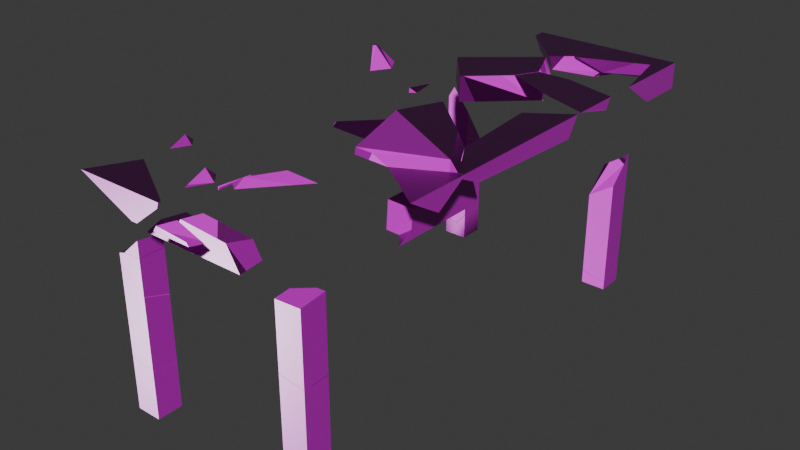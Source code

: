 # Source: coffee_table_kaputt.blend  (saved by Blender 4.3.34; exported with 4.5.12 LTS)
import bpy
from mathutils import Matrix  # noqa: F401  (used for matrix-valued properties, if any)

bpy.ops.wm.read_factory_settings(use_empty=True)
scene = bpy.context.scene
scene.name = 'Scene'

# ---- collections
col_collection = bpy.data.collections.new('Collection'); scene.collection.children.link(col_collection)

# ---- images (referenced by path relative to the original .blend; pixels are not part of the script)
import os
ASSET_DIR = os.environ.get("B2B_ASSET_DIR", "")  # directory of the original .blend (textures are referenced by path, not embedded)
HERE = os.path.dirname(os.path.abspath(__file__))  # packed textures are extracted next to this script under _unpacked/

def load_image(name, relpath, width, height, colorspace="sRGB"):
    """Load a texture the original file referenced (path relative to the .blend, or extracted next to this script)."""
    p = next((c for c in (os.path.join(HERE, relpath), os.path.join(ASSET_DIR, relpath)) if relpath and os.path.exists(c)), "")
    if p:
        img = bpy.data.images.load(p, check_existing=True)
        img.name = name
    else:  # same state as the original file: an image datablock whose file is absent (Cycles renders it pink)
        img = bpy.data.images.new(name, width, height)
        img.source = "FILE"
        img.filepath = "//" + (relpath or name)
    img.colorspace_settings.name = colorspace
    return img
img_dark_wood_disp_1k_png = load_image('dark_wood_disp_1k.png', 'dark_wood_disp_1k.png', 1024, 1024, 'Non-Color')
img_dark_wood_diff_1k_jpg = load_image('dark_wood_diff_1k.jpg', 'dark_wood_diff_1k.jpg', 1024, 1024, 'sRGB')
img_dark_wood_rough_1k_exr = load_image('dark_wood_rough_1k.exr', 'dark_wood_rough_1k.exr', 1024, 1024, 'Non-Color')
img_dark_wood_nor_gl_1k_exr = load_image('dark_wood_nor_gl_1k.exr', 'dark_wood_nor_gl_1k.exr', 1024, 1024, 'Non-Color')

# ---- materials (node trees are filled in below, after node groups)
mat_coffeewood = bpy.data.materials.new('coffeeWood')
mat_coffeewood.diffuse_color = (0.8003, 0.1613, 0.0743, 1.0)

# ---- material node trees
mat_coffeewood.use_nodes = True; mat_coffeewood.node_tree.nodes.clear()
_N = mat_coffeewood.node_tree.nodes; _L = mat_coffeewood.node_tree.links
n0 = _N.new('ShaderNodeBsdfPrincipled'); n0.name = 'Principled BSDF'; n0.location = (10, 300)
n1 = _N.new('ShaderNodeOutputMaterial'); n1.name = 'Material Output'; n1.location = (300, 300)
n2 = _N.new('ShaderNodeTexImage'); n2.name = 'Image Texture'; n2.location = (88, -600)
n2.label = 'Displacement'
n2.image = img_dark_wood_disp_1k_png
n3 = _N.new('ShaderNodeDisplacement'); n3.name = 'Displacement'; n3.location = (110, -400)
n3.inputs[2].default_value = 1.0
n4 = _N.new('ShaderNodeTexImage'); n4.name = 'Image Texture.001'; n4.location = (88, -40)
n4.label = 'Base Color'
n4.image = img_dark_wood_diff_1k_jpg
n5 = _N.new('ShaderNodeTexImage'); n5.name = 'Image Texture.002'; n5.location = (88, -320)
n5.label = 'Roughness'
n5.image = img_dark_wood_rough_1k_exr
n6 = _N.new('ShaderNodeTexImage'); n6.name = 'Image Texture.003'; n6.location = (88, -880)
n6.label = 'Normal'
n6.image = img_dark_wood_nor_gl_1k_exr
n7 = _N.new('ShaderNodeNormalMap'); n7.name = 'Normal Map'; n7.location = (-240, -340)
n8 = _N.new('ShaderNodeMapping'); n8.name = 'Mapping'; n8.location = (230, -40)
n8.inputs[3].default_value = (10.0, 10.0, 1.0)
n9 = _N.new('NodeReroute'); n9.name = 'Reroute'; n9.location = (38, -596)
n9.width = 16
n9.socket_idname = 'NodeSocketVector'
n10 = _N.new('ShaderNodeTexCoord'); n10.name = 'Texture Coordinate'; n10.location = (30, -40)
n11 = _N.new('NodeFrame'); n11.name = 'Frame'; n11.location = (-1270, 340)
n11.label = 'Mapping'
n11.width = 400
n12 = _N.new('NodeFrame'); n12.name = 'Frame.001'; n12.location = (-628, 540)
n12.label = 'Textures'
n12.width = 358
n2.parent = n12
n4.parent = n12
n5.parent = n12
n6.parent = n12
n8.parent = n11
n9.parent = n12
n10.parent = n11
_L.new(n0.outputs[0], n1.inputs[0])
_L.new(n2.outputs[0], n3.inputs[0])
_L.new(n3.outputs[0], n1.inputs[2])
_L.new(n4.outputs[0], n0.inputs[0])
_L.new(n5.outputs[0], n0.inputs[2])
_L.new(n6.outputs[0], n7.inputs[1])
_L.new(n7.outputs[0], n0.inputs[5])
_L.new(n9.outputs[0], n4.inputs[0])
_L.new(n9.outputs[0], n5.inputs[0])
_L.new(n9.outputs[0], n2.inputs[0])
_L.new(n9.outputs[0], n6.inputs[0])
_L.new(n8.outputs[0], n9.inputs[0])
_L.new(n10.outputs[2], n8.inputs[0])
n1.is_active_output = True

# ---- world
world_world = bpy.data.worlds.new('World'); scene.world = world_world
world_world.use_nodes = True; world_world.node_tree.nodes.clear()
_N = world_world.node_tree.nodes; _L = world_world.node_tree.links
n0 = _N.new('ShaderNodeOutputWorld'); n0.name = 'World Output'; n0.location = (300, 300)
n1 = _N.new('ShaderNodeBackground'); n1.name = 'Background'; n1.location = (10, 300)
n1.inputs[0].default_value = (0.05088, 0.05088, 0.05088, 1.0)
_L.new(n1.outputs[0], n0.inputs[0])
n0.is_active_output = True
world_world.color = (0.05088, 0.05088, 0.05088)
world_world.sun_shadow_jitter_overblur = 0.0

# ---- meshes
me_coffee_table_rigid_cell_091 = bpy.data.meshes.new('coffee_table-rigid_cell.091')
me_coffee_table_rigid_cell_091.from_pydata([(0.008113, -0.1026, 0.1804), (0.1114, -0.1026, 0.09864), (0.1114, 0.05888, 0.2032), (-0.08863, -0.01605, -0.4871), (0.01809, -0.1026, -0.4988), (-0.08863, 0.06722, -0.3603), (0.1114, -0.1026, -0.3938), (0.1114, -0.02852, -0.281), (-0.08863, 0.09735, -0.3142), (0.1114, 0.09735, -0.08816), (0.002238, -0.1026, 0.1846), (0.1114, 0.07626, 0.2135), (-0.05376, -0.1026, 0.1928), (0.01246, 0.09735, 0.2333), (0.1114, 0.09735, 0.2188), (-0.08863, -0.09672, 0.1992), (-0.08863, -0.1026, 0.1977), (0.00331, 0.09735, 0.2346), (-0.08863, -0.1026, -0.4675), (-0.08863, 0.07864, 0.2429), (-0.06102, 0.09735, 0.2437), (-0.08863, 0.09735, 0.2475), (0.1114, -0.1026, 0.09864), (0.1114, 0.05888, 0.2032), (0.008113, -0.1026, 0.1804), (-0.08863, -0.01605, -0.4871), (-0.08863, 0.06722, -0.3603), (0.1114, -0.1026, -0.3938), (0.1114, -0.02852, -0.281), (0.01809, -0.1026, -0.4988), (0.1114, 0.09735, -0.08816), (-0.08863, 0.09735, -0.3142), (0.002238, -0.1026, 0.1846), (0.1114, 0.07626, 0.2135), (-0.05376, -0.1026, 0.1928), (0.1114, 0.09735, 0.2188), (0.01246, 0.09735, 0.2333), (-0.08863, -0.09672, 0.1992), (-0.08863, -0.1026, 0.1977), (0.00331, 0.09735, 0.2346), (-0.08863, -0.1026, -0.4675), (-0.06102, 0.09735, 0.2437), (-0.08863, 0.09735, 0.2475), (-0.08863, 0.07864, 0.2429)], [], [(22, 23, 24), (25, 26, 28, 27, 29), (30, 28, 26, 31), (32, 24, 23, 33), (34, 32, 33, 35, 36), (37, 38, 34, 36, 39), (40, 25, 29), (42, 43, 41), (41, 43, 37, 39), (16, 18, 4, 6, 1, 0, 10, 12), (16, 15, 19, 21, 8, 5, 3, 18), (11, 2, 1, 6, 7, 9, 14), (20, 17, 13, 14, 9, 8, 21)])
_k = set([(0, 1), (0, 10), (1, 2), (2, 11), (3, 5), (3, 18), (4, 6), (4, 18), (5, 8), (6, 7), (7, 9), (8, 9), (10, 12), (11, 14), (12, 16), (13, 14), (13, 17), (15, 16), (15, 19), (17, 20), (19, 21), (20, 21), (22, 23), (22, 24), (23, 33), (24, 32), (25, 26), (25, 40), (26, 31), (27, 28), (27, 29), (28, 30), (29, 40), (30, 31), (32, 34), (33, 35), (34, 38), (35, 36), (36, 39), (37, 38), (37, 43), (39, 41), (41, 42), (42, 43)])
me_coffee_table_rigid_cell_091.attributes.new('sharp_edge', 'BOOLEAN', 'EDGE').data.foreach_set('value', [ (min(e.vertices), max(e.vertices)) in _k for e in me_coffee_table_rigid_cell_091.edges])
_uv = me_coffee_table_rigid_cell_091.uv_layers.new(name='UVMap')
_uv.uv.foreach_set('vector', [0.6196, 0.2409, 0.1771, 0.0, 0.5439, 0.0, 0.546, 0.0, 1.0, 0.3402, 1.0, 0.612, 0.5959, 0.3092, 0.3524, 0.0, 0.7544, 0.2447, 0.612, 0.612, 0.3402, 0.3402, 0.3742, 0.2522, 0.5068, 0.0, 1.0, 0.4561, 1.0, 0.8229, 0.06742, 0.0, 1.0, 0.5681, 0.5068, 0.5068, 0.06742, 0.06742, 0.1289, 0.02972, 1.0, 0.138, 0.5274, 0.0, 0.5416, 0.04233, 0.5681, 0.5681, 0.138, 0.138, 0.1311, 0.0, 0.8576, 0.454, 1.0, 0.454, 1.0, 0.6476, 0.8887, 0.6367, 1.0, 0.6716, 1.0, 0.7457, 0.7457, 0.7457, 0.6716, 0.6716, 1.0, 0.4726, 1.0, 0.8689, 0.4944, 1.0, 0.3966, 1.0, 0.392, 0.8666, 0.4074, 0.75, 0.4798, 0.75, 0.4919, 0.8791, 0.4925, 0.8864, 0.4937, 0.9564, 0.4944, 0.0, 0.4946, 0.007406, 0.5011, 0.2266, 0.5017, 0.25, 0.4191, 0.25, 0.4124, 0.2123, 0.3937, 0.1082, 0.3966, 0.0, 0.4967, 0.5264, 0.4952, 0.5481, 0.4798, 0.75, 0.4074, 0.75, 0.424, 0.6573, 0.4524, 0.5, 0.4975, 0.5, 0.5012, 0.2845, 0.4998, 0.3649, 0.4996, 0.3764, 0.4975, 0.5, 0.4524, 0.5, 0.4191, 0.25, 0.5017, 0.25])
me_coffee_table_rigid_cell_091.materials.append(mat_coffeewood)
me_coffee_table_rigid_cell_091.update()
me_coffee_table_rigid_cell_092 = bpy.data.meshes.new('coffee_table-rigid_cell.092')
me_coffee_table_rigid_cell_092.from_pydata([(-0.008857, -0.1329, 0.03347), (-0.008857, 0.1105, -0.002905), (-0.005275, 0.1244, -0.007641), (0.0407, -0.1034, -0.007641), (-0.008857, 0.1421, -0.007641), (-0.008857, -0.1408, -0.007641), (-0.005275, 0.1244, -0.007641), (0.0407, -0.1034, -0.007641), (-0.008857, -0.1329, 0.03347), (-0.008857, 0.1105, -0.002905), (-0.008857, 0.1421, -0.007641), (-0.008857, -0.1408, -0.007641)], [], [(6, 9, 8, 7), (6, 10, 9), (7, 8, 11), (1, 4, 5, 0), (4, 2, 3, 5)])
_k = set([(0, 1), (0, 5), (1, 4), (2, 3), (2, 4), (3, 5), (6, 7), (6, 10), (7, 11), (8, 9), (8, 11), (9, 10)])
me_coffee_table_rigid_cell_092.attributes.new('sharp_edge', 'BOOLEAN', 'EDGE').data.foreach_set('value', [ (min(e.vertices), max(e.vertices)) in _k for e in me_coffee_table_rigid_cell_092.edges])
_uv = me_coffee_table_rigid_cell_092.uv_layers.new(name='UVMap')
_uv.uv.foreach_set('vector', [1.0, 0.144, 1.0, 0.1836, 0.6166, 0.6166, 0.3592, 0.3592, 0.144, 0.144, 0.1115, 0.07451, 0.1836, 0.1836, 1.0, 0.3592, 1.0, 0.6166, 0.9111, 0.5702, 0.3809, 0.2282, 0.375, 0.2307, 0.375, 0.2086, 0.4264, 0.2092, 0.125, 0.5193, 0.1295, 0.5207, 0.1869, 0.5385, 0.125, 0.5414])
me_coffee_table_rigid_cell_092.materials.append(mat_coffeewood)
me_coffee_table_rigid_cell_092.update()
me_coffee_table_rigid_cell_001 = bpy.data.meshes.new('coffee_table-rigid_cell.001')
me_coffee_table_rigid_cell_001.from_pydata([(-0.01792, -0.1109, -0.0179), (-0.01792, -0.003118, 0.0288), (0.02184, -0.03251, -0.0179), (-0.01792, 0.0293, 0.0428), (0.04984, 0.02293, -0.0179), (-0.01792, 0.09433, -0.0179), (-0.01792, -0.1109, -0.0179), (-0.01792, -0.003118, 0.0288), (0.02184, -0.03251, -0.0179), (-0.01792, 0.0293, 0.0428), (0.04984, 0.02293, -0.0179), (-0.01792, 0.09433, -0.0179)], [], [(7, 6, 8, 10, 9), (10, 11, 9), (3, 5, 0, 1), (5, 4, 2, 0)])
_k = set([(0, 1), (0, 2), (1, 3), (2, 4), (3, 5), (4, 5), (6, 7), (6, 8), (7, 9), (8, 10), (9, 11), (10, 11)])
me_coffee_table_rigid_cell_001.attributes.new('sharp_edge', 'BOOLEAN', 'EDGE').data.foreach_set('value', [ (min(e.vertices), max(e.vertices)) in _k for e in me_coffee_table_rigid_cell_001.edges])
_uv = me_coffee_table_rigid_cell_001.uv_layers.new(name='UVMap')
_uv.uv.foreach_set('vector', [1.0, 0.887, 0.8471, 0.7198, 0.7976, 0.7976, 1.0, 0.6684, 1.0, 0.8588, 0.6684, 0.6684, 0.9182, 0.7221, 0.8588, 0.8588, 0.4509, 0.06028, 0.375, 0.06434, 0.375, 0.05151, 0.4334, 0.05825, 0.125, 0.6857, 0.1335, 0.6901, 0.13, 0.6936, 0.125, 0.6985])
me_coffee_table_rigid_cell_001.materials.append(mat_coffeewood)
me_coffee_table_rigid_cell_001.update()
me_coffee_table_rigid_cell_002 = bpy.data.meshes.new('coffee_table-rigid_cell.002')
me_coffee_table_rigid_cell_002.from_pydata([(0.03384, -0.1013, -0.06326), (0.03384, 0.09866, -0.06326), (-0.0591, 0.09866, 0.07546), (0.03384, -0.08531, 0.02425), (0.03384, 0.09866, 0.1007), (0.01145, -0.1013, -0.06326), (0.001407, -0.1013, -0.04213), (-0.002761, 0.09866, -0.06326), (-0.03331, 0.09866, 0.0009854), (-0.01971, -0.1013, 0.002942), (-0.06717, 0.09866, 0.07325), (0.03384, -0.1013, 0.01757), (-0.0591, 0.09866, 0.07546), (0.03384, 0.09866, 0.1007), (0.03384, -0.08531, 0.02425), (0.01145, -0.1013, -0.06326), (-0.002761, 0.09866, -0.06326), (0.001407, -0.1013, -0.04213), (-0.03331, 0.09866, 0.0009854), (-0.06717, 0.09866, 0.07325), (-0.01971, -0.1013, 0.002942), (0.03384, -0.1013, 0.01757)], [], [(13, 12, 14), (16, 15, 17, 18), (20, 19, 18, 17), (21, 14, 12, 19, 20), (2, 4, 1, 7, 8, 10), (0, 1, 4, 3, 11), (0, 5, 7, 1), (6, 5, 0, 11, 9)])
_k = set([(2, 4), (2, 10), (3, 4), (3, 11), (5, 6), (5, 7), (6, 9), (7, 8), (8, 10), (9, 11), (12, 13), (12, 19), (13, 14), (14, 21), (15, 16), (15, 17), (16, 18), (17, 20), (18, 19), (20, 21)])
me_coffee_table_rigid_cell_002.attributes.new('sharp_edge', 'BOOLEAN', 'EDGE').data.foreach_set('value', [ (min(e.vertices), max(e.vertices)) in _k for e in me_coffee_table_rigid_cell_002.edges])
_uv = me_coffee_table_rigid_cell_002.uv_layers.new(name='UVMap')
_uv.uv.foreach_set('vector', [0.302, 0.198, 0.04255, 0.0, 0.3021, 0.0, 0.68, 0.3826, 0.4242, 0.1258, 0.4244, 0.0, 0.6805, 0.0, 1.0, 0.5902, 1.0, 0.9463, 0.3195, 0.0, 0.5756, 0.0, 0.9462, 0.6641, 1.0, 0.6979, 1.0, 0.9575, 0.9463, 0.9463, 0.5902, 0.5902, 0.3954, 0.3838, 0.3991, 0.5, 0.375, 0.5, 0.375, 0.4543, 0.3844, 0.4161, 0.3951, 0.3737, 0.375, 0.75, 0.375, 0.5, 0.3991, 0.5, 0.3879, 0.73, 0.3869, 0.75, 0.375, 0.75, 0.347, 0.75, 0.3293, 0.5, 0.375, 0.5, 0.3781, 0.7905, 0.375, 0.778, 0.375, 0.75, 0.3869, 0.75, 0.3847, 0.8169])
me_coffee_table_rigid_cell_002.materials.append(mat_coffeewood)
me_coffee_table_rigid_cell_002.update()
me_coffee_table_rigid_cell_003 = bpy.data.meshes.new('coffee_table-rigid_cell.003')
me_coffee_table_rigid_cell_003.from_pydata([(-0.09368, -0.05989, 0.2266), (-0.08593, -0.09878, 0.2632), (-0.03883, -0.09878, 0.3405), (-0.09368, 0.0651, 0.1502), (-0.09368, -0.09878, 0.2503), (-0.09368, 0.1012, 0.09299), (-0.02504, 0.1012, 0.006461), (0.1063, -0.09878, 0.1575), (0.1063, -0.048, 0.07712), (0.06408, 0.1012, -0.1071), (0.1063, 0.03244, -0.05123), (0.1063, 0.1012, -0.1612), (-0.09368, 0.0149, -0.1806), (-0.09368, 0.1012, -0.1589), (0.1063, 0.1012, -0.1869), (-0.09368, -0.09878, -0.2089), (0.1063, 0.07954, -0.1923), (-0.002751, -0.09878, -0.2215), (0.1063, -0.09878, -0.09611), (-0.08593, -0.09878, 0.2632), (-0.03883, -0.09878, 0.3405), (-0.09368, -0.05989, 0.2266), (-0.09368, 0.0651, 0.1502), (-0.09368, -0.09878, 0.2503), (-0.09368, 0.1012, 0.09299), (0.1063, -0.09878, 0.1575), (0.1063, -0.048, 0.07712), (-0.02504, 0.1012, 0.006461), (0.06408, 0.1012, -0.1071), (0.1063, 0.03244, -0.05123), (0.1063, 0.1012, -0.1612), (0.1063, 0.1012, -0.1869), (0.1063, 0.07954, -0.1923), (-0.09368, 0.0149, -0.1806), (-0.09368, 0.1012, -0.1589), (-0.09368, -0.09878, -0.2089), (-0.002751, -0.09878, -0.2215), (0.1063, -0.09878, -0.09611)], [], [(19, 20, 22, 21), (19, 21, 23), (22, 20, 25, 26, 27, 24), (28, 27, 26, 29), (30, 28, 29), (31, 33, 34), (35, 33, 31, 32, 36), (37, 36, 32), (18, 7, 2, 1, 4, 15, 17), (12, 15, 4, 0, 3, 5, 13), (6, 9, 11, 14, 13, 5), (8, 7, 18, 16, 14, 11, 10)])
_k = set([(0, 3), (0, 4), (1, 2), (1, 4), (2, 7), (3, 5), (5, 6), (6, 9), (7, 8), (8, 10), (9, 11), (10, 11), (12, 13), (12, 15), (13, 14), (14, 16), (15, 17), (16, 18), (17, 18), (19, 20), (19, 23), (20, 25), (21, 22), (21, 23), (22, 24), (24, 27), (25, 26), (26, 29), (27, 28), (28, 30), (29, 30), (31, 32), (31, 34), (32, 37), (33, 34), (33, 35), (35, 36), (36, 37)])
me_coffee_table_rigid_cell_003.attributes.new('sharp_edge', 'BOOLEAN', 'EDGE').data.foreach_set('value', [ (min(e.vertices), max(e.vertices)) in _k for e in me_coffee_table_rigid_cell_003.edges])
_uv = me_coffee_table_rigid_cell_003.uv_layers.new(name='UVMap')
_uv.uv.foreach_set('vector', [1.0, 0.6675, 0.1542, 0.0, 0.5525, 0.0, 1.0, 0.5929, 0.6675, 0.6675, 0.5929, 0.5929, 0.6712, 0.6434, 1.0, 0.4475, 1.0, 0.8458, 0.449, 0.1991, 0.3845, 0.0, 0.6936, 0.0, 0.9541, 0.3058, 0.8394, 0.0, 0.6936, 0.6936, 0.3845, 0.3845, 0.667, 0.0, 0.3027, 0.05585, 1.0, 0.1606, 1.0, 0.333, 0.03389, 0.0, 0.4631, 0.0, 0.573, 0.4289, 0.6393, 0.2624, 0.4631, 0.4631, 0.03389, 0.03389, 0.06366, 0.0, 0.5033, 0.0, 0.8049, 0.1963, 0.4967, 0.0, 0.9363, 0.0, 0.5112, 0.75, 0.5485, 0.75, 0.5754, 0.9314, 0.5641, 0.9903, 0.5622, 1.0, 0.4947, 1.0, 0.4928, 0.8863, 0.4988, 0.1421, 0.4947, 0.0, 0.5622, 0.0, 0.5587, 0.0486, 0.5475, 0.2048, 0.539, 0.25, 0.502, 0.25, 0.5263, 0.3358, 0.5096, 0.4472, 0.5017, 0.5, 0.4979, 0.5, 0.502, 0.25, 0.539, 0.25, 0.5367, 0.6865, 0.5485, 0.75, 0.5112, 0.75, 0.4971, 0.5271, 0.4979, 0.5, 0.5017, 0.5, 0.5178, 0.586])
me_coffee_table_rigid_cell_003.materials.append(mat_coffeewood)
me_coffee_table_rigid_cell_003.update()
me_coffee_table_rigid_cell_004 = bpy.data.meshes.new('coffee_table-rigid_cell.004')
me_coffee_table_rigid_cell_004.from_pydata([(0.1925, 0.2093, 0.03248), (-0.2031, 0.5635, 0.0331), (0.4226, -0.169, 0.03324), (-0.3387, 0.2404, 0.03313), (-0.1365, -0.3845, 0.03288), (0.002994, -0.3928, 0.03248), (-0.1376, -0.3855, 0.02471), (-0.3507, 0.2556, -0.01708), (-0.3394, 0.2204, -0.01708), (-0.309, 0.3548, -0.01708), (-0.2109, 0.5886, -0.01708), (-0.3172, 0.1512, -0.01708), (-0.1427, -0.3886, -0.01708), (0.01248, 0.3885, -0.01708), (0.3047, 0.1265, -0.01708), (-0.02194, -0.3954, -0.01708), (0.4621, -0.2283, -0.01708), (0.5065, -0.2044, -0.01708), (0.4718, -0.1471, -0.01708), (0.1319, -0.4032, -0.01708), (-0.3507, 0.2556, -0.01708), (-0.3394, 0.2204, -0.01708), (-0.309, 0.3548, -0.01708), (-0.2109, 0.5886, -0.01708), (-0.3172, 0.1512, -0.01708), (-0.1427, -0.3886, -0.01708), (0.01248, 0.3885, -0.01708), (0.3047, 0.1265, -0.01708), (-0.02194, -0.3954, -0.01708), (0.4621, -0.2283, -0.01708), (0.5065, -0.2044, -0.01708), (0.4718, -0.1471, -0.01708), (0.1319, -0.4032, -0.01708)], [], [(3, 20, 21), (3, 1, 22, 20), (22, 1, 23), (21, 24, 3), (6, 3, 24, 25), (6, 4, 3), (5, 28, 32), (2, 0, 1), (1, 0, 26, 23), (28, 5, 6, 25), (5, 4, 6), (5, 2, 4), (2, 5, 32, 29), (2, 29, 30), (31, 2, 30), (27, 0, 2, 31), (0, 27, 26), (8, 7, 9, 10, 13, 14, 18, 17, 16, 19, 15, 12, 11), (2, 1, 3, 4)])
_k = set([(7, 8), (7, 9), (8, 11), (9, 10), (10, 13), (11, 12), (12, 15), (13, 14), (14, 18), (15, 19), (16, 17), (16, 19), (17, 18), (20, 21), (20, 22), (21, 24), (22, 23), (23, 26), (24, 25), (25, 28), (26, 27), (27, 31), (28, 32), (29, 30), (29, 32), (30, 31)])
me_coffee_table_rigid_cell_004.attributes.new('sharp_edge', 'BOOLEAN', 'EDGE').data.foreach_set('value', [ (min(e.vertices), max(e.vertices)) in _k for e in me_coffee_table_rigid_cell_004.edges])
_uv = me_coffee_table_rigid_cell_004.uv_layers.new(name='UVMap')
_uv.uv.foreach_set('vector', [1.0, 0.0, 1.0, 0.6928, 0.9109, 0.0, 0.0, 0.0, 1.0, 0.0, 1.0, 0.6927, 0.6928, 0.6928, 0.6927, 0.6927, 0.0, 0.0, 0.4387, 0.0, 1.0, 0.08907, 0.8633, 0.0, 1.0, 0.0, 1.0, 0.0, 1.0, 1.0, 0.8633, 0.8633, 0.8836, 0.0, 0.0, 0.0, 1.0, 0.0, 1.0, 1.0, 1.0, 0.0, 1.0, 0.1352, 1.0, 0.7773, 0.0, 0.0, 1.0, 0.0, 1.0, 1.0, 1.0, 1.0, 0.0, 0.0, 0.4356, 0.0, 1.0, 0.5613, 0.1352, 0.1352, 0.0, 0.0, 1.0, 0.0, 1.0, 0.1164, 0.0, 0.0, 1.0, 0.0, 1.0, 1.0, 0.0, 0.0, 1.0, 0.0, 1.0, 1.0, 1.0, 1.0, 0.0, 0.0, 0.2216, 0.0, 1.0, 0.7758, 1.0, 1.0, 0.7758, 0.7758, 1.0, 0.5251, 1.0, 0.7209, 1.0, 1.0, 0.5251, 0.5251, 0.7239, 0.0, 1.0, 0.0, 1.0, 1.0, 0.7209, 0.7209, 0.0, 0.0, 0.2761, 0.0, 0.4356, 0.4356, 0.7361, 0.6371, 0.7375, 0.6349, 0.7323, 0.6287, 0.72, 0.614, 0.6921, 0.6265, 0.6555, 0.6429, 0.6347, 0.66, 0.6303, 0.6636, 0.6359, 0.6651, 0.6771, 0.676, 0.6964, 0.6755, 0.7115, 0.6751, 0.7333, 0.6414, 0.0, 0.0, 1.0, 0.0, 1.0, 1.0, 0.0, 0.0])
me_coffee_table_rigid_cell_004.materials.append(mat_coffeewood)
me_coffee_table_rigid_cell_004.update()
me_coffee_table_rigid_cell_005 = bpy.data.meshes.new('coffee_table-rigid_cell.005')
me_coffee_table_rigid_cell_005.from_pydata([(-0.09494, -0.1215, 0.3412), (-0.0544, 0.07847, 0.5623), (-0.09494, 0.07847, 0.5353), (0.02683, 0.07847, 0.6157), (0.1051, 0.01986, 0.6102), (0.1051, -0.1215, 0.4728), (0.1051, 0.07847, 0.595), (-0.09494, 0.07847, -0.2271), (-0.09494, 0.05854, -0.2736), (0.01096, 0.07847, -0.3031), (0.1051, -0.1084, -0.3551), (0.1051, 0.07847, -0.2776), (-0.006091, -0.1215, -0.3591), (0.05074, -0.1215, -0.3752), (0.003355, 0.07847, -0.3052), (-0.09494, -0.1215, -0.3335), (-0.09494, 0.05292, -0.2844), (-0.09208, 0.07847, -0.278), (0.1051, -0.1215, -0.3606), (-0.0544, 0.07847, 0.5623), (-0.09494, 0.07847, 0.5353), (-0.09494, -0.1215, 0.3412), (0.1051, -0.1215, 0.4728), (0.02683, 0.07847, 0.6157), (-0.09494, 0.07847, -0.2271), (-0.09208, 0.07847, -0.278), (0.1051, 0.01986, 0.6102), (0.1051, 0.07847, 0.595), (-0.09494, 0.05854, -0.2736), (0.01096, 0.07847, -0.3031), (0.1051, 0.07847, -0.2776), (0.1051, -0.1084, -0.3551), (-0.006091, -0.1215, -0.3591), (0.05074, -0.1215, -0.3752), (-0.09494, -0.1215, -0.3335), (-0.09494, 0.05292, -0.2844), (0.1051, -0.1215, -0.3606), (0.003355, 0.07847, -0.3052)], [], [(19, 20, 21), (30, 9, 14, 17, 24, 2, 1, 23, 27), (6, 3, 4), (28, 7, 25), (31, 29, 11), (33, 32, 25, 37), (25, 32, 34, 35), (25, 35, 28), (29, 31, 36, 33, 37), (2, 24, 8, 16, 15, 0), (30, 27, 26, 5, 18, 10), (22, 4, 3, 19, 21), (5, 0, 15, 12, 13, 18)])
_k = set([(0, 2), (0, 5), (1, 2), (1, 23), (3, 6), (3, 19), (4, 6), (4, 22), (5, 26), (7, 25), (7, 28), (8, 16), (8, 24), (9, 14), (9, 30), (10, 18), (10, 30), (11, 29), (11, 31), (12, 13), (12, 15), (13, 18), (14, 17), (15, 16), (17, 24), (19, 20), (20, 21), (21, 22), (23, 27), (25, 37), (26, 27), (28, 35), (29, 37), (31, 36), (32, 33), (32, 34), (33, 36), (34, 35)])
me_coffee_table_rigid_cell_005.attributes.new('sharp_edge', 'BOOLEAN', 'EDGE').data.foreach_set('value', [ (min(e.vertices), max(e.vertices)) in _k for e in me_coffee_table_rigid_cell_005.edges])
_uv = me_coffee_table_rigid_cell_005.uv_layers.new(name='UVMap')
_uv.uv.foreach_set('vector', [1.0, 0.9232, 0.5543, 0.4605, 1.0, 0.6329, 0.3994, 0.5, 0.3956, 0.3824, 0.3953, 0.3729, 0.3998, 0.2533, 0.4068, 0.25, 0.5189, 0.25, 0.5229, 0.3007, 0.5307, 0.4022, 0.5277, 0.5, 0.745, 0.6268, 0.823, 0.823, 0.6269, 0.6269, 0.04736, 0.0, 0.09073, 0.05448, 0.01499, 0.0, 0.6976, 0.0, 0.9599, 0.0, 0.8977, 0.2002, 0.4048, 0.0, 1.0, 0.6163, 1.0, 0.9831, 0.05055, 0.0, 0.9831, 0.9831, 0.6163, 0.6163, 0.9308, 0.04745, 1.0, 0.8208, 0.9524, 0.9524, 0.8208, 0.8208, 1.0, 0.9526, 1.0, 0.04006, 1.0, 0.3024, 0.9561, 0.286, 0.5952, 0.0, 0.9495, 0.0, 0.5189, 0.25, 0.4068, 0.25, 0.4, 0.2251, 0.3984, 0.2181, 0.3911, 0.0, 0.4904, 0.0, 0.3994, 0.5, 0.5277, 0.5, 0.5299, 0.5733, 0.5097, 0.75, 0.3872, 0.75, 0.388, 0.7336, 0.7532, 0.6271, 1.0, 0.6269, 1.0, 0.823, 0.9232, 0.9232, 0.6329, 0.6329, 0.5097, 0.75, 0.4904, 1.0, 0.3911, 1.0, 0.3874, 0.8889, 0.385, 0.8179, 0.3872, 0.75])
me_coffee_table_rigid_cell_005.materials.append(mat_coffeewood)
me_coffee_table_rigid_cell_005.update()
me_coffee_table_rigid_cell_006 = bpy.data.meshes.new('coffee_table-rigid_cell.006')
me_coffee_table_rigid_cell_006.from_pydata([(-0.07408, -0.1, -0.02745), (-0.03285, 0.1, -0.01285), (0.06219, -0.1, 0.09509), (0.06219, 0.1, 0.07262), (-0.05529, 0.1, -0.0332), (-0.08655, -0.1, -0.03876), (0.06219, -0.1, -0.02953), (0.06219, 0.1, -0.02593), (0.06219, 0.1, 0.07262), (-0.03285, 0.1, -0.01285), (0.06219, -0.1, 0.09509), (-0.07408, -0.1, -0.02745), (-0.08655, -0.1, -0.03876), (-0.05529, 0.1, -0.0332), (0.06219, 0.1, -0.02593), (0.06219, -0.1, -0.02953)], [], [(8, 9, 11, 10), (11, 9, 13, 12), (15, 12, 13, 14), (3, 7, 4, 1), (0, 5, 6, 2), (2, 6, 7, 3)])
_k = set([(0, 2), (0, 5), (1, 3), (1, 4), (2, 3), (4, 7), (5, 6), (6, 7), (8, 9), (8, 10), (9, 13), (10, 11), (11, 12), (12, 15), (13, 14), (14, 15)])
me_coffee_table_rigid_cell_006.attributes.new('sharp_edge', 'BOOLEAN', 'EDGE').data.foreach_set('value', [ (min(e.vertices), max(e.vertices)) in _k for e in me_coffee_table_rigid_cell_006.edges])
_uv = me_coffee_table_rigid_cell_006.uv_layers.new(name='UVMap')
_uv.uv.foreach_set('vector', [0.775, 0.1322, 1.0, 0.3024, 1.0, 0.6123, 0.6774, 0.3683, 0.6123, 0.6123, 0.3024, 0.3024, 1.0, 0.2738, 1.0, 0.5964, 0.6788, 0.5019, 0.5964, 0.5964, 0.2738, 0.2738, 0.3807, 0.3117, 0.5704, 0.5, 0.5559, 0.5, 0.5549, 0.3531, 0.5579, 0.3812, 0.5557, 0.9203, 0.5541, 0.9359, 0.5554, 0.75, 0.5737, 0.75, 0.5737, 0.75, 0.5554, 0.75, 0.5559, 0.5, 0.5704, 0.5])
me_coffee_table_rigid_cell_006.materials.append(mat_coffeewood)
me_coffee_table_rigid_cell_006.update()
me_coffee_table_rigid_cell_007 = bpy.data.meshes.new('coffee_table-rigid_cell.007')
me_coffee_table_rigid_cell_007.from_pydata([(0.09008, 0.0893, -0.1214), (-0.1099, -0.02186, 0.005196), (0.04945, -0.1107, -0.03663), (-0.0006524, -0.1107, -0.006983), (-0.1099, 0.06424, -0.04565), (-0.1099, 0.0893, -0.0603), (-0.06035, 0.0893, -0.08932), (0.09008, -0.1107, -0.06041), (0.09008, -0.03596, -0.1041), (-0.1099, 0.01766, 0.06643), (-0.1099, 0.0893, 0.1757), (0.0261, -0.1107, 0.02374), (0.09008, -0.1107, 0.09574), (0.09008, 0.0893, 0.4007), (0.09008, -0.006394, -0.1214), (-0.005477, 0.0893, -0.1214), (-0.1099, -0.02186, 0.005196), (-0.1099, 0.06424, -0.04565), (0.04945, -0.1107, -0.03663), (-0.0006524, -0.1107, -0.006983), (0.09008, -0.1107, -0.06041), (-0.1099, 0.0893, -0.0603), (-0.06035, 0.0893, -0.08932), (0.09008, -0.03596, -0.1041), (-0.1099, 0.0893, 0.1757), (0.09008, 0.0893, 0.4007), (-0.1099, 0.01766, 0.06643), (0.0261, -0.1107, 0.02374), (0.09008, -0.1107, 0.09574), (0.09008, -0.006394, -0.1214), (-0.005477, 0.0893, -0.1214)], [], [(16, 17, 18, 19), (18, 17, 21, 22, 23, 20), (25, 24, 26, 27, 28), (26, 16, 19, 27), (29, 23, 22, 30), (13, 12, 7, 8, 14, 0), (6, 5, 10, 13, 0, 15), (0, 14, 15), (1, 9, 10, 5, 4), (2, 7, 12, 11, 3)])
_k = set([(1, 4), (1, 9), (2, 3), (2, 7), (3, 11), (4, 5), (5, 6), (6, 15), (7, 8), (8, 14), (9, 10), (10, 13), (11, 12), (12, 13), (14, 15), (16, 17), (16, 26), (17, 21), (18, 19), (18, 20), (19, 27), (20, 23), (21, 22), (22, 30), (23, 29), (24, 25), (24, 26), (25, 28), (27, 28), (29, 30)])
me_coffee_table_rigid_cell_007.attributes.new('sharp_edge', 'BOOLEAN', 'EDGE').data.foreach_set('value', [ (min(e.vertices), max(e.vertices)) in _k for e in me_coffee_table_rigid_cell_007.edges])
_uv = me_coffee_table_rigid_cell_007.uv_layers.new(name='UVMap')
_uv.uv.foreach_set('vector', [0.452, 0.452, 1.0, 0.4528, 1.0, 0.741, 0.6499, 0.6499, 0.741, 0.741, 0.4528, 0.4528, 0.4121, 0.2817, 0.4136, 0.0, 0.621, 0.0, 0.7422, 0.5101, 0.382, 0.2204, 0.83, 0.2893, 1.0, 0.4527, 1.0, 0.6988, 0.8567, 0.6767, 0.4527, 0.4527, 1.0, 0.452, 1.0, 0.6499, 0.6988, 0.6988, 0.7576, 0.5723, 0.621, 0.621, 0.4136, 0.4136, 0.7003, 0.4139, 0.4518, 0.5, 0.4069, 0.75, 0.384, 0.75, 0.3775, 0.6566, 0.375, 0.6196, 0.375, 0.5, 0.3797, 0.312, 0.384, 0.25, 0.4187, 0.25, 0.4518, 0.5, 0.375, 0.5, 0.375, 0.3805, 0.375, 0.5, 0.375, 0.6196, 0.2555, 0.5, 0.3936, 0.1111, 0.4026, 0.1605, 0.4187, 0.25, 0.384, 0.25, 0.3861, 0.2187, 0.3875, 0.8008, 0.384, 0.75, 0.4069, 0.75, 0.3963, 0.83, 0.3918, 0.8634])
me_coffee_table_rigid_cell_007.materials.append(mat_coffeewood)
me_coffee_table_rigid_cell_007.update()
me_coffee_table_rigid_cell_008 = bpy.data.meshes.new('coffee_table-rigid_cell.008')
me_coffee_table_rigid_cell_008.from_pydata([(-0.08051, -0.08014, -0.05503), (-0.08051, 0.1199, -0.05503), (0.1195, -0.08014, -0.05503), (-0.08051, 0.006567, 0.07061), (0.07807, -0.08014, 0.02849), (0.02663, -0.08014, 0.05867), (-0.08051, 0.09437, 0.01905), (-0.08051, 0.1199, 0.004043), (0.1195, -0.08014, 0.004128), (0.01992, 0.1199, -0.05503), (0.1195, 0.02031, -0.05503), (-0.08051, -0.08014, 0.09018), (-0.08051, 0.006567, 0.07061), (-0.08051, 0.09437, 0.01905), (0.07807, -0.08014, 0.02849), (0.02663, -0.08014, 0.05867), (-0.08051, 0.1199, 0.004043), (0.1195, -0.08014, 0.004128), (0.01992, 0.1199, -0.05503), (0.1195, 0.02031, -0.05503), (-0.08051, -0.08014, 0.09018)], [], [(14, 13, 12, 15), (15, 12, 20), (2, 19, 17), (0, 2, 17, 4, 5, 11), (1, 0, 11, 3, 6, 16), (18, 7, 13, 14, 8, 10), (9, 19, 2, 0, 1), (9, 1, 16)])
_k = set([(3, 6), (3, 11), (4, 5), (4, 17), (5, 11), (6, 16), (7, 13), (7, 18), (8, 10), (8, 14), (9, 16), (9, 19), (10, 18), (12, 13), (12, 20), (14, 15), (15, 20), (17, 19)])
me_coffee_table_rigid_cell_008.attributes.new('sharp_edge', 'BOOLEAN', 'EDGE').data.foreach_set('value', [ (min(e.vertices), max(e.vertices)) in _k for e in me_coffee_table_rigid_cell_008.edges])
_uv = me_coffee_table_rigid_cell_008.uv_layers.new(name='UVMap')
_uv.uv.foreach_set('vector', [1.0, 0.259, 1.0, 0.5463, 0.453, 0.0, 0.6473, 0.0, 0.3527, 0.0, 0.547, 0.0, 0.547, 0.1427, 0.375, 0.75, 0.375, 0.6244, 0.3837, 0.75, 0.375, 1.0, 0.375, 0.75, 0.3837, 0.75, 0.3873, 0.8018, 0.3917, 0.8661, 0.3964, 1.0, 0.375, 0.25, 0.375, 0.0, 0.3964, 0.0, 0.3935, 0.1084, 0.3859, 0.2181, 0.3837, 0.25, 0.6679, 0.5881, 0.5883, 0.464, 0.5463, 0.5463, 0.259, 0.259, 0.259, 0.0368, 0.73, 0.4235, 0.2505, 0.5, 0.375, 0.6244, 0.375, 0.75, 0.125, 0.75, 0.125, 0.5, 0.375, 0.3755, 0.375, 0.25, 0.3837, 0.25])
me_coffee_table_rigid_cell_008.materials.append(mat_coffeewood)
me_coffee_table_rigid_cell_008.update()
me_coffee_table_rigid_cell_009 = bpy.data.meshes.new('coffee_table-rigid_cell.009')
me_coffee_table_rigid_cell_009.from_pydata([(-0.1, -0.1, -0.1937), (-0.1, 0.1, -0.1937), (0.1, -0.1, -0.1937), (0.1, 0.1, -0.1937), (-0.1, -0.1, 0.2195), (-0.1, 0.1, 0.1897), (0.1, 0.1, 0.1679), (0.1, -0.1, 0.1977), (-0.1, -0.1, 0.2195), (-0.1, 0.1, 0.1897), (0.1, -0.1, 0.1977), (0.1, 0.1, 0.1679)], [], [(9, 8, 10, 11), (0, 4, 5, 1), (3, 1, 5, 6), (2, 3, 6, 7), (2, 7, 4, 0), (3, 2, 0, 1)])
_k = set([(4, 5), (4, 7), (5, 6), (6, 7), (8, 9), (8, 10), (9, 11), (10, 11)])
me_coffee_table_rigid_cell_009.attributes.new('sharp_edge', 'BOOLEAN', 'EDGE').data.foreach_set('value', [ (min(e.vertices), max(e.vertices)) in _k for e in me_coffee_table_rigid_cell_009.edges])
_uv = me_coffee_table_rigid_cell_009.uv_layers.new(name='UVMap')
_uv.uv.foreach_set('vector', [0.7959, 0.4832, 0.4326, 0.3019, 0.5149, 0.01087, 0.8783, 0.1922, 0.375, 0.0, 0.4358, 0.0, 0.4314, 0.25, 0.375, 0.25, 0.375, 0.5, 0.375, 0.25, 0.4314, 0.25, 0.4282, 0.5, 0.375, 0.75, 0.375, 0.5, 0.4282, 0.5, 0.4326, 0.75, 0.375, 0.75, 0.4326, 0.75, 0.4358, 1.0, 0.375, 1.0, 0.375, 0.5, 0.375, 0.75, 0.125, 0.75, 0.125, 0.5])
me_coffee_table_rigid_cell_009.materials.append(mat_coffeewood)
me_coffee_table_rigid_cell_009.update()
me_coffee_table_rigid_cell_010 = bpy.data.meshes.new('coffee_table-rigid_cell.010')
me_coffee_table_rigid_cell_010.from_pydata([(0.002914, 0.1833, -0.004305), (0.01326, 0.1778, -0.0009938), (-0.03714, -0.1386, -0.004305), (0.01326, -0.08286, 0.009052), (0.01326, -0.1668, 0.01187), (-0.02653, -0.04316, -0.004305), (-0.00555, 0.1288, -0.004305), (0.01326, 0.1213, 0.001597), (0.01326, -0.1797, -0.004305), (0.002914, 0.1833, -0.004305), (0.01326, 0.1778, -0.0009938), (0.01326, -0.08286, 0.009052), (0.01326, -0.1668, 0.01187), (-0.03714, -0.1386, -0.004305), (-0.02653, -0.04316, -0.004305), (-0.00555, 0.1288, -0.004305), (0.01326, 0.1213, 0.001597), (0.01326, -0.1797, -0.004305)], [], [(11, 14, 13, 12), (15, 14, 11, 16), (16, 10, 9, 15), (8, 12, 13), (0, 1, 17, 2, 5, 6), (17, 1, 7, 3, 4)])
_k = set([(0, 1), (0, 6), (1, 7), (2, 5), (2, 17), (3, 4), (3, 7), (4, 17), (5, 6), (8, 12), (8, 13), (9, 10), (9, 15), (10, 16), (11, 12), (11, 16), (13, 14), (14, 15)])
me_coffee_table_rigid_cell_010.attributes.new('sharp_edge', 'BOOLEAN', 'EDGE').data.foreach_set('value', [ (min(e.vertices), max(e.vertices)) in _k for e in me_coffee_table_rigid_cell_010.edges])
_uv = me_coffee_table_rigid_cell_010.uv_layers.new(name='UVMap')
_uv.uv.foreach_set('vector', [1.0, 0.3601, 1.0, 0.435, 0.1477, 0.0, 0.3254, 0.0, 1.0, 0.5739, 0.435, 0.435, 0.3601, 0.3601, 1.0, 0.5489, 0.5489, 0.5489, 0.649, 0.0, 0.6653, 0.0, 0.5739, 0.5739, 0.9356, 0.6367, 1.0, 0.6746, 1.0, 0.8523, 0.3621, 0.6848, 0.375, 0.685, 0.375, 0.7131, 0.312, 0.7099, 0.3253, 0.7025, 0.3515, 0.689, 0.375, 0.7131, 0.3791, 0.6852, 0.3824, 0.6896, 0.3917, 0.7056, 0.3952, 0.7121])
me_coffee_table_rigid_cell_010.materials.append(mat_coffeewood)
me_coffee_table_rigid_cell_010.update()
me_coffee_table_rigid_cell_011 = bpy.data.meshes.new('coffee_table-rigid_cell.011')
me_coffee_table_rigid_cell_011.from_pydata([(-0.3722, -0.1325, 0.01535), (0.1358, -0.09848, 0.1518), (0.241, 0.2564, 0.03191), (0.1672, 0.3387, -0.02488), (0.2499, 0.2589, -0.02488), (0.2238, 0.1534, -0.02488), (0.1391, -0.1869, -0.02488), (0.1155, -0.1854, -0.02488), (-0.4352, -0.07973, -0.02488), (-0.07071, -0.1733, -0.02488), (-0.3941, -0.1512, -0.02488), (0.1672, 0.3387, -0.02488), (0.2499, 0.2589, -0.02488), (0.2238, 0.1534, -0.02488), (0.1391, -0.1869, -0.02488), (0.1155, -0.1854, -0.02488), (-0.4352, -0.07973, -0.02488), (-0.3941, -0.1512, -0.02488), (-0.07071, -0.1733, -0.02488)], [], [(12, 11, 2), (12, 2, 1, 13), (1, 14, 13), (14, 1, 15), (6, 7, 18, 17, 8, 3, 4, 5), (0, 1, 16), (9, 1, 0, 10), (15, 1, 9), (16, 10, 0), (1, 2, 11, 16)])
_k = set([(3, 4), (3, 8), (4, 5), (5, 6), (6, 7), (7, 18), (8, 17), (9, 10), (9, 15), (10, 16), (11, 12), (11, 16), (12, 13), (13, 14), (14, 15), (17, 18)])
me_coffee_table_rigid_cell_011.attributes.new('sharp_edge', 'BOOLEAN', 'EDGE').data.foreach_set('value', [ (min(e.vertices), max(e.vertices)) in _k for e in me_coffee_table_rigid_cell_011.edges])
_uv = me_coffee_table_rigid_cell_011.uv_layers.new(name='UVMap')
_uv.uv.foreach_set('vector', [1.0, 0.4266, 0.6869, 0.0, 1.0, 0.0, 0.4266, 0.4266, 0.0, 0.0, 1.0, 0.0, 1.0, 0.6983, 0.0, 0.0, 0.3596, 0.0, 0.6983, 0.6983, 0.3596, 0.3596, 0.0, 0.0, 0.2249, 0.0, 0.2621, 0.64, 0.2591, 0.6399, 0.2359, 0.6391, 0.1949, 0.6377, 0.1903, 0.6333, 0.2656, 0.6071, 0.2759, 0.6121, 0.2727, 0.6187, 1.0, 0.0, 1.0, 1.0, 0.02506, 0.0, 1.0, 0.7459, 1.0, 1.0, 0.0, 0.0, 0.07199, 0.0, 1.0, 0.7751, 1.0, 1.0, 0.7459, 0.7459, 1.0, 0.9749, 0.8533, 0.0, 1.0, 0.0, 0.0, 0.0, 1.0, 0.0, 1.0, 0.3131, 0.005819, 0.0])
me_coffee_table_rigid_cell_011.materials.append(mat_coffeewood)
me_coffee_table_rigid_cell_011.update()
me_coffee_table_rigid_cell_012 = bpy.data.meshes.new('coffee_table-rigid_cell.012')
me_coffee_table_rigid_cell_012.from_pydata([(-0.08426, -0.09231, -0.0005763), (-0.08426, 0.1077, -0.06603), (-0.0004428, 0.1077, -0.1379), (-0.03904, -0.09231, -0.03936), (0.1157, -0.09231, -0.1714), (0.1157, 0.1077, -0.237), (-0.04314, -0.09231, 0.09221), (-0.007833, 0.1077, 0.09882), (-0.03543, -0.09231, 0.09442), (-0.08426, -0.09231, 0.07965), (-0.08426, 0.1077, 0.07547), (0.1157, 0.1077, 0.1075), (0.1157, -0.09231, 0.1042), (-0.08426, -0.09231, -0.0005763), (-0.08426, 0.1077, -0.06603), (-0.0004428, 0.1077, -0.1379), (-0.03904, -0.09231, -0.03936), (0.1157, -0.09231, -0.1714), (0.1157, 0.1077, -0.237), (-0.04314, -0.09231, 0.09221), (-0.03543, -0.09231, 0.09442), (-0.08426, -0.09231, 0.07965), (-0.007833, 0.1077, 0.09882), (-0.08426, 0.1077, 0.07547), (0.1157, 0.1077, 0.1075), (0.1157, -0.09231, 0.1042)], [], [(13, 14, 15, 16), (17, 16, 15, 18), (22, 19, 20), (19, 22, 23, 21), (1, 10, 7, 24, 5, 2), (5, 24, 25, 4), (0, 9, 10, 1), (4, 25, 8, 6, 9, 0, 3), (11, 22, 20, 12)])
_k = set([(0, 1), (0, 3), (1, 2), (2, 5), (3, 4), (4, 5), (6, 8), (6, 9), (7, 10), (7, 24), (8, 25), (9, 10), (11, 12), (11, 22), (12, 20), (13, 14), (13, 16), (14, 15), (15, 18), (16, 17), (17, 18), (19, 20), (19, 21), (21, 23), (22, 23), (24, 25)])
me_coffee_table_rigid_cell_012.attributes.new('sharp_edge', 'BOOLEAN', 'EDGE').data.foreach_set('value', [ (min(e.vertices), max(e.vertices)) in _k for e in me_coffee_table_rigid_cell_012.edges])
_uv = me_coffee_table_rigid_cell_012.uv_layers.new(name='UVMap')
_uv.uv.foreach_set('vector', [0.4367, 0.2179, 0.7896, 0.3841, 0.6584, 0.6584, 0.3659, 0.3659, 0.5995, 0.06778, 1.0, 0.3659, 1.0, 0.6584, 0.6994, 0.4346, 1.0, 0.2718, 1.0, 0.5953, 0.4045, 0.0, 0.5953, 0.5953, 0.2718, 0.2718, 0.5533, 0.173, 0.7467, 0.5421, 0.5301, 0.25, 0.5509, 0.25, 0.5545, 0.3499, 0.5556, 0.5, 0.505, 0.5, 0.5195, 0.3548, 0.505, 0.5, 0.5556, 0.5, 0.5551, 0.75, 0.5146, 0.75, 0.5397, 0.0, 0.5515, 0.0, 0.5509, 0.25, 0.5301, 0.25, 0.5146, 0.75, 0.5551, 0.75, 0.5537, 0.939, 0.5534, 0.9486, 0.5515, 1.0, 0.5397, 1.0, 0.534, 0.9435, 0.6649, 0.1344, 0.7281, 0.7281, 0.4045, 0.4045, 0.3901, 0.2668])
me_coffee_table_rigid_cell_012.materials.append(mat_coffeewood)
me_coffee_table_rigid_cell_012.update()
me_coffee_table_rigid_cell_013 = bpy.data.meshes.new('coffee_table-rigid_cell.013')
me_coffee_table_rigid_cell_013.from_pydata([(0.1084, 0.4102, -0.05823), (0.2929, -0.05322, 0.05579), (0.1649, 0.3017, -0.09991), (0.1607, 0.2269, 0.1001), (0.2732, 0.05819, -0.09991), (0.2313, 0.06816, 0.1001), (0.312, -0.03034, -0.09991), (0.2591, 0.004793, 0.1001), (0.2927, -0.04847, -0.09991), (0.09922, -0.2347, 0.1001), (-0.1042, -0.4237, 0.1001), (-0.04033, -0.358, -0.09991), (0.1158, 0.4113, -0.09991), (0.08182, 0.4138, -0.09991), (0.1473, 0.2567, 0.1001), (0.1175, 0.3219, 0.1001), (0.1626, -0.1756, 0.1001), (-0.1267, -0.4381, -0.09991), (-0.1215, -0.4398, 0.1001), (-0.393, -0.112, 0.1001), (-0.4486, -0.05021, -0.09991), (-0.155, -0.3995, 0.1001), (-0.2938, -0.2372, -0.09991), (0.1133, 0.3185, 0.1001), (0.03278, 0.3739, -0.09991), (-0.4349, -0.02005, -0.09991), (-0.3903, -0.106, 0.1001), (-0.4573, -0.03924, -0.09991), (0.1607, 0.2269, 0.1001), (0.2313, 0.06816, 0.1001), (0.1649, 0.3017, -0.09991), (0.2732, 0.05819, -0.09991), (0.2591, 0.004793, 0.1001), (0.312, -0.03034, -0.09991), (0.2927, -0.04847, -0.09991), (-0.4486, -0.05021, -0.09991), (-0.4573, -0.03924, -0.09991), (-0.04033, -0.358, -0.09991), (-0.3903, -0.106, 0.1001), (-0.393, -0.112, 0.1001), (0.09922, -0.2347, 0.1001), (-0.1042, -0.4237, 0.1001), (0.1158, 0.4113, -0.09991), (0.08182, 0.4138, -0.09991), (0.1473, 0.2567, 0.1001), (0.1175, 0.3219, 0.1001), (0.1626, -0.1756, 0.1001), (-0.1215, -0.4398, 0.1001), (-0.1267, -0.4381, -0.09991), (-0.155, -0.3995, 0.1001), (-0.2938, -0.2372, -0.09991), (0.03278, 0.3739, -0.09991), (-0.4349, -0.02005, -0.09991), (0.1133, 0.3185, 0.1001)], [], [(50, 49, 19, 35), (32, 1, 33, 31, 5), (33, 1, 34), (42, 43, 0), (0, 44, 28, 30, 42), (44, 0, 45), (1, 32, 46), (1, 46, 40), (41, 47, 48, 11), (52, 26, 53, 51), (50, 48, 47, 49), (29, 3, 14, 15, 23, 38, 39, 21, 18, 10, 9, 16, 7), (53, 45, 0, 43, 51), (19, 26, 52, 36), (35, 19, 36), (27, 25, 24, 13, 12, 2, 4, 6, 8, 37, 17, 22, 20), (11, 34, 1, 40, 41), (5, 31, 30, 28)])
_k = set([(2, 4), (2, 12), (3, 14), (3, 29), (4, 6), (5, 28), (5, 32), (6, 8), (7, 16), (7, 29), (8, 37), (9, 10), (9, 16), (10, 18), (11, 34), (11, 48), (12, 13), (13, 24), (14, 15), (15, 23), (17, 22), (17, 37), (18, 21), (19, 26), (19, 49), (20, 22), (20, 27), (21, 39), (23, 38), (24, 25), (25, 27), (26, 53), (28, 44), (30, 31), (30, 42), (31, 33), (32, 46), (33, 34), (35, 36), (35, 50), (36, 52), (38, 39), (40, 41), (40, 46), (41, 47), (42, 43), (43, 51), (44, 45), (45, 53), (47, 49), (48, 50), (51, 52)])
me_coffee_table_rigid_cell_013.attributes.new('sharp_edge', 'BOOLEAN', 'EDGE').data.foreach_set('value', [ (min(e.vertices), max(e.vertices)) in _k for e in me_coffee_table_rigid_cell_013.edges])
_uv = me_coffee_table_rigid_cell_013.uv_layers.new(name='UVMap')
_uv.uv.foreach_set('vector', [1.0, 0.5286, 1.0, 0.9054, 0.1089, 0.0, 0.5456, 0.0, 0.5317, 0.0, 1.0, 0.0, 1.0, 0.2572, 0.3576, 0.3576, 0.07186, 0.07186, 0.2572, 0.2572, 0.0, 0.0, 0.1544, 0.0, 1.0, 0.117, 0.8334, 0.0, 1.0, 0.0, 0.0, 0.0, 0.7597, 0.0, 1.0, 0.08867, 1.0, 0.4429, 0.117, 0.117, 0.7597, 0.7597, 0.0, 0.0, 0.9288, 0.0, 1.0, 0.0, 1.0, 0.4683, 0.5281, 0.0, 1.0, 1.0, 0.5281, 0.5281, 1.0, 0.5311, 0.04367, 0.04367, 0.05449, 0.0, 0.2716, 0.0, 0.2177, 0.2177, 1.0, 0.4612, 1.0, 0.8924, 1.0, 0.02885, 1.0, 0.5044, 0.5286, 0.5286, 1.0, 0.7284, 1.0, 0.9455, 0.9054, 0.9054, 0.712, 0.5472, 0.7208, 0.5373, 0.7225, 0.5354, 0.7262, 0.5314, 0.7268, 0.5316, 0.7897, 0.5581, 0.7901, 0.5585, 0.7603, 0.5765, 0.7561, 0.579, 0.7539, 0.578, 0.7285, 0.5662, 0.7206, 0.5625, 0.7085, 0.5512, 0.02885, 0.02885, 0.07118, 0.0, 1.0, 0.0, 1.0, 0.1666, 0.5044, 0.5044, 1.0, 0.8274, 0.8924, 0.8924, 0.4612, 0.4612, 1.0, 0.1353, 1.0, 0.4544, 0.8581, 0.8581, 0.2892, 0.2892, 0.2019, 0.5539, 0.2047, 0.5527, 0.2632, 0.5281, 0.2693, 0.5256, 0.2735, 0.5258, 0.2797, 0.5326, 0.2932, 0.5478, 0.2981, 0.5534, 0.2957, 0.5545, 0.254, 0.5739, 0.2432, 0.5789, 0.2223, 0.5663, 0.203, 0.5546, 0.2177, 0.0, 0.1544, 0.1544, 0.0, 0.0, 0.4689, 0.0, 0.04367, 0.0, 1.0, 0.07186, 1.0, 0.3576, 0.5571, 0.0, 0.9113, 0.0])
me_coffee_table_rigid_cell_013.materials.append(mat_coffeewood)
me_coffee_table_rigid_cell_013.update()
me_coffee_table_rigid_cell_014 = bpy.data.meshes.new('coffee_table-rigid_cell.014')
me_coffee_table_rigid_cell_014.from_pydata([(-0.04125, -0.01484, -0.02461), (0.02206, -0.009906, 0.02175), (0.02206, -0.09498, -0.02461), (-0.06903, 0.02091, -0.02461), (0.02206, 0.01788, 0.03665), (0.02206, 0.02436, 0.04003), (0.02206, 0.05658, -0.02461), (0.02206, -0.009906, 0.02175), (0.02206, -0.09498, -0.02461), (-0.04125, -0.01484, -0.02461), (0.02206, 0.01788, 0.03665), (0.02206, 0.02436, 0.04003), (-0.06903, 0.02091, -0.02461), (0.02206, 0.05658, -0.02461)], [], [(8, 7, 9), (12, 10, 11), (12, 9, 7, 10), (13, 12, 11), (2, 0, 3, 6), (1, 2, 6, 5, 4)])
_k = set([(0, 2), (0, 3), (1, 2), (1, 4), (3, 6), (4, 5), (5, 6), (7, 8), (7, 10), (8, 9), (9, 12), (10, 11), (11, 13), (12, 13)])
me_coffee_table_rigid_cell_014.attributes.new('sharp_edge', 'BOOLEAN', 'EDGE').data.foreach_set('value', [ (min(e.vertices), max(e.vertices)) in _k for e in me_coffee_table_rigid_cell_014.edges])
_uv = me_coffee_table_rigid_cell_014.uv_layers.new(name='UVMap')
_uv.uv.foreach_set('vector', [0.4124, 0.1912, 0.3727, 0.0, 0.4672, 0.0, 1.0, 0.2097, 1.0, 0.4209, 0.5639, 0.0, 0.2097, 0.2097, 1.0, 0.5328, 1.0, 0.6273, 0.4209, 0.4209, 0.4297, 0.1766, 0.2114, 0.0, 0.4361, 0.0, 0.375, 0.7011, 0.2959, 0.6949, 0.2581, 0.6918, 0.375, 0.6893, 0.4329, 0.6945, 0.375, 0.7011, 0.375, 0.6893, 0.4558, 0.6918, 0.4516, 0.6923])
me_coffee_table_rigid_cell_014.materials.append(mat_coffeewood)
me_coffee_table_rigid_cell_014.update()
me_coffee_table_rigid_cell_015 = bpy.data.meshes.new('coffee_table-rigid_cell.015')
me_coffee_table_rigid_cell_015.from_pydata([(-0.1, -0.1, 0.4234), (-0.1, 0.1, 0.3579), (0.1, -0.1, 0.2526), (0.1, 0.1, 0.1871), (-0.1, -0.1, -0.2796), (-0.1, 0.1, -0.3094), (0.1, 0.1, -0.3308), (0.1, -0.1, -0.3011), (-0.1, -0.1, 0.4234), (-0.1, 0.1, 0.3579), (0.1, -0.1, 0.2526), (0.1, 0.1, 0.1871), (0.1, 0.1, -0.3308), (0.1, -0.1, -0.3011), (-0.1, -0.1, -0.2796), (-0.1, 0.1, -0.3094)], [], [(9, 8, 10, 11), (12, 13, 14, 15), (4, 7, 2, 0), (1, 5, 4, 0), (2, 7, 6, 3), (1, 3, 6, 5)])
_k = set([(0, 1), (0, 2), (1, 3), (2, 3), (4, 5), (4, 7), (5, 6), (6, 7), (8, 9), (8, 10), (9, 11), (10, 11), (12, 13), (12, 15), (13, 14), (14, 15)])
me_coffee_table_rigid_cell_015.attributes.new('sharp_edge', 'BOOLEAN', 'EDGE').data.foreach_set('value', [ (min(e.vertices), max(e.vertices)) in _k for e in me_coffee_table_rigid_cell_015.edges])
_uv = me_coffee_table_rigid_cell_015.uv_layers.new(name='UVMap')
_uv.uv.foreach_set('vector', [0.2286, 0.1891, 0.4806, 0.02297, 0.8309, 0.3395, 0.5789, 0.5056, 0.8787, 0.6865, 0.5152, 0.5044, 0.4332, 0.1312, 0.7967, 0.3134, 0.436, 1.0, 0.4328, 0.75, 0.5143, 0.75, 0.5394, 1.0, 0.5297, 0.25, 0.4316, 0.25, 0.436, 0.0, 0.5394, 0.0, 0.5143, 0.75, 0.4328, 0.75, 0.4285, 0.5, 0.5046, 0.5, 0.5297, 0.25, 0.5046, 0.5, 0.4285, 0.5, 0.4316, 0.25])
me_coffee_table_rigid_cell_015.materials.append(mat_coffeewood)
me_coffee_table_rigid_cell_015.update()
me_coffee_table_rigid_cell_016 = bpy.data.meshes.new('coffee_table-rigid_cell.016')
me_coffee_table_rigid_cell_016.from_pydata([(-0.02232, -0.1146, -0.09387), (-0.02232, -0.08177, 0.1061), (-0.008383, -0.05787, 0.1061), (0.06627, 0.03718, -0.09387), (-0.02232, -0.03559, 0.1061), (0.05374, 0.0572, -0.09387), (-0.02232, 0.017, 0.05706), (-0.02232, 0.1785, -0.09387), (-0.02232, -0.08177, 0.1061), (-0.02232, -0.1146, -0.09387), (0.06627, 0.03718, -0.09387), (-0.008383, -0.05787, 0.1061), (-0.02232, -0.03559, 0.1061), (-0.02232, 0.017, 0.05706), (0.05374, 0.0572, -0.09387), (-0.02232, 0.1785, -0.09387)], [], [(12, 11, 3, 14, 13), (13, 14, 15), (4, 1, 2), (7, 5, 10, 0), (9, 3, 11, 8), (7, 0, 1, 4, 6)])
_k = set([(0, 1), (0, 10), (1, 2), (2, 4), (3, 9), (3, 14), (4, 6), (5, 7), (5, 10), (6, 7), (8, 9), (8, 11), (11, 12), (12, 13), (13, 15), (14, 15)])
me_coffee_table_rigid_cell_016.attributes.new('sharp_edge', 'BOOLEAN', 'EDGE').data.foreach_set('value', [ (min(e.vertices), max(e.vertices)) in _k for e in me_coffee_table_rigid_cell_016.edges])
_uv = me_coffee_table_rigid_cell_016.uv_layers.new(name='UVMap')
_uv.uv.foreach_set('vector', [0.856, 0.5474, 0.856, 0.856, 0.2774, 0.2774, 0.2774, 0.0, 0.714, 0.0, 0.286, 0.0, 0.7226, 0.0, 0.9102, 0.6229, 0.875, 0.5678, 0.875, 0.5707, 0.8733, 0.5692, 0.125, 0.5544, 0.1345, 0.562, 0.1361, 0.5633, 0.125, 0.5727, 0.8881, 0.1804, 0.2774, 0.0, 0.856, 0.0, 0.9545, 0.01209, 0.375, 0.1956, 0.375, 0.1773, 0.625, 0.1793, 0.625, 0.1822, 0.5637, 0.1855])
me_coffee_table_rigid_cell_016.materials.append(mat_coffeewood)
me_coffee_table_rigid_cell_016.update()
me_coffee_table_rigid_cell_017 = bpy.data.meshes.new('coffee_table-rigid_cell.017')
me_coffee_table_rigid_cell_017.from_pydata([(-0.3524, 0.04869, -0.03517), (-0.054, -0.2477, -0.03988), (0.1782, -0.01639, -0.1078), (0.23, -0.002183, -0.0621), (0.1871, 0.01364, -0.1134), (0.2861, 0.1531, -0.08153), (0.2541, 0.1531, -0.1134), (0.04997, 0.1531, -0.1116), (0.06139, 0.1531, -0.1134), (-0.3522, 0.1531, -0.04924), (0.1313, -0.1231, 0.08663), (0.2893, 0.1531, -0.04923), (0.2439, 0.1531, 0.08663), (0.1125, -0.169, 0.08663), (0.2965, 0.1531, -0.07094), (0.09963, -0.2001, 0.08663), (0.04317, -0.2462, 0.08663), (-0.3271, -0.03809, 0.08663), (-0.4106, 0.04556, 0.08663), (-0.4177, 0.1531, 0.08663), (-0.4152, 0.1531, 0.08136), (-0.04615, -0.3186, 0.08663), (-0.08777, -0.2772, 0.08663), (0.1871, 0.01364, -0.1134), (0.2541, 0.1531, -0.1134), (0.2861, 0.1531, -0.08153), (0.04997, 0.1531, -0.1116), (0.06139, 0.1531, -0.1134), (-0.3522, 0.1531, -0.04924), (0.1313, -0.1231, 0.08663), (0.2439, 0.1531, 0.08663), (0.2893, 0.1531, -0.04923), (0.2965, 0.1531, -0.07094), (0.1125, -0.169, 0.08663), (0.09963, -0.2001, 0.08663), (0.04317, -0.2462, 0.08663), (-0.3271, -0.03809, 0.08663), (-0.4106, 0.04556, 0.08663), (-0.4177, 0.1531, 0.08663), (-0.4152, 0.1531, 0.08136), (-0.04615, -0.3186, 0.08663), (-0.08777, -0.2772, 0.08663)], [], [(23, 24, 25, 2), (35, 1, 2, 3, 34), (26, 0, 28), (30, 29, 31), (3, 32, 31, 29, 33), (25, 32, 3, 2), (0, 1, 36, 37), (37, 38, 39, 0), (0, 39, 28), (33, 34, 3), (40, 1, 35), (1, 40, 41), (41, 36, 1), (1, 0, 26, 27, 23, 2), (8, 6, 4), (19, 12, 11, 14, 5, 6, 8, 7, 9, 20), (15, 13, 10, 12, 19, 18, 17, 22, 21, 16)])
_k = set([(4, 6), (4, 8), (5, 6), (5, 14), (7, 8), (7, 9), (9, 20), (10, 12), (10, 13), (11, 12), (11, 14), (13, 15), (15, 16), (16, 21), (17, 18), (17, 22), (18, 19), (19, 20), (21, 22), (23, 24), (23, 27), (24, 25), (25, 32), (26, 27), (26, 28), (28, 39), (29, 30), (29, 33), (30, 31), (31, 32), (33, 34), (34, 35), (35, 40), (36, 37), (36, 41), (37, 38), (38, 39), (40, 41)])
me_coffee_table_rigid_cell_017.attributes.new('sharp_edge', 'BOOLEAN', 'EDGE').data.foreach_set('value', [ (min(e.vertices), max(e.vertices)) in _k for e in me_coffee_table_rigid_cell_017.edges])
_uv = me_coffee_table_rigid_cell_017.uv_layers.new(name='UVMap')
_uv.uv.foreach_set('vector', [1.0, 0.1368, 0.6551, 0.4273, 0.2275, 0.0, 1.0, 0.0, 0.2135, 0.0, 1.0, 0.0, 1.0, 1.0, 0.0, 0.0, 0.8125, 0.0, 0.6759, 0.6759, 0.0, 0.0, 0.6762, 0.0, 0.8835, 0.6447, 0.2393, 0.0, 0.8835, 0.0, 1.0, 0.0, 1.0, 0.7567, 0.8835, 0.8835, 0.2393, 0.2393, 0.2533, 0.0, 1.0, 0.7725, 0.7567, 0.7567, 0.0, 0.0, 1.0, 0.0, 1.0, 1.0, 0.0, 0.0, 0.7179, 0.0, 1.0, 0.2898, 0.2898, 0.2898, 0.9701, 0.2921, 1.0, 0.3228, 1.0, 1.0, 1.0, 1.0, 0.3228, 0.3228, 1.0, 0.3238, 1.0, 0.7467, 0.1875, 0.0, 1.0, 0.0, 0.05584, 0.0, 1.0, 0.0, 1.0, 0.7865, 1.0, 1.0, 0.05584, 0.05584, 1.0, 0.285, 0.285, 0.285, 1.0, 0.2821, 1.0, 1.0, 0.0, 0.0, 1.0, 0.0, 1.0, 0.6759, 0.9854, 0.682, 0.1368, 0.1368, 1.0, 1.0, 0.2877, 0.5, 0.3118, 0.5, 0.3035, 0.5087, 0.625, 0.3529, 0.625, 0.4356, 0.4552, 0.4412, 0.428, 0.4421, 0.4148, 0.4408, 0.375, 0.4368, 0.375, 0.4127, 0.3772, 0.4113, 0.4552, 0.361, 0.6184, 0.3532, 0.7075, 0.5221, 0.7059, 0.5201, 0.7035, 0.5173, 0.6894, 0.5, 0.7721, 0.5, 0.7713, 0.5067, 0.7608, 0.5119, 0.7309, 0.5269, 0.7257, 0.5295, 0.7145, 0.525])
me_coffee_table_rigid_cell_017.materials.append(mat_coffeewood)
me_coffee_table_rigid_cell_017.update()
me_coffee_table_rigid_cell_018 = bpy.data.meshes.new('coffee_table-rigid_cell.018')
me_coffee_table_rigid_cell_018.from_pydata([(-0.05194, 0.01704, -0.008986), (0.02385, -0.02992, -0.01709), (0.02385, -0.03991, -0.01423), (-0.0355, 0.01704, -0.01366), (0.02385, 0.01704, -0.02929), (-0.03179, 0.01704, 0.008909), (0.02385, -0.01539, 0.01701), (0.02385, 0.01704, 0.05734), (0.02385, -0.02992, -0.01709), (0.02385, -0.03991, -0.01423), (-0.05194, 0.01704, -0.008986), (-0.0355, 0.01704, -0.01366), (0.02385, 0.01704, -0.02929), (0.02385, -0.01539, 0.01701), (-0.03179, 0.01704, 0.008909), (0.02385, 0.01704, 0.05734)], [], [(8, 9, 10, 11), (8, 11, 12), (9, 13, 14, 10), (15, 14, 13), (1, 4, 7, 6, 2), (3, 0, 5, 7, 4)])
_k = set([(0, 3), (0, 5), (1, 2), (1, 4), (2, 6), (3, 4), (5, 7), (6, 7), (8, 9), (8, 12), (9, 13), (10, 11), (10, 14), (11, 12), (13, 15), (14, 15)])
me_coffee_table_rigid_cell_018.attributes.new('sharp_edge', 'BOOLEAN', 'EDGE').data.foreach_set('value', [ (min(e.vertices), max(e.vertices)) in _k for e in me_coffee_table_rigid_cell_018.edges])
_uv = me_coffee_table_rigid_cell_018.uv_layers.new(name='UVMap')
_uv.uv.foreach_set('vector', [0.5209, 0.5209, 0.6319, 0.0, 0.8237, 0.0, 0.6448, 0.6448, 1.0, 0.5209, 1.0, 0.6448, 0.905, 0.521, 1.0, 0.3681, 0.6319, 0.0, 0.7727, 0.0, 1.0, 0.1763, 0.976, 0.1871, 0.7727, 0.7727, 0.6319, 0.6319, 0.5297, 0.5587, 0.5279, 0.5, 0.5407, 0.5, 0.5348, 0.5405, 0.5302, 0.5712, 0.5302, 0.4258, 0.5309, 0.4053, 0.5336, 0.4305, 0.5407, 0.5, 0.5279, 0.5])
me_coffee_table_rigid_cell_018.materials.append(mat_coffeewood)
me_coffee_table_rigid_cell_018.update()
me_coffee_table_rigid_cell_019 = bpy.data.meshes.new('coffee_table-rigid_cell.019')
me_coffee_table_rigid_cell_019.from_pydata([(0.2399, 0.09676, -0.05937), (-0.1653, -0.04222, -0.0776), (0.1746, 0.09705, -0.08404), (-0.1819, -0.03641, -0.07794), (0.04161, 0.1193, -0.0861), (-0.1165, 0.1193, -0.08635), (-0.2817, -0.158, 0.07058), (-0.3002, -0.2039, 0.07058), (-0.124, 0.1193, -0.06457), (-0.1688, 0.1193, 0.07058), (0.2602, 0.1193, 0.01151), (0.2392, 0.004213, 0.07058), (0.2714, 0.1193, 0.07058), (0.2449, 0.1193, -0.05065), (0.1532, 0.1193, -0.08548), (-0.2907, -0.2399, 0.07058), (-0.2842, -0.2378, 0.07058), (0.2266, -0.04034, 0.07058), (0.1242, -0.08017, 0.07058), (-0.3115, -0.2331, 0.07058), (0.249, 0.1193, -0.04517), (0.2449, 0.1193, -0.05065), (0.249, 0.1193, -0.04517), (0.04161, 0.1193, -0.0861), (-0.1165, 0.1193, -0.08635), (-0.2817, -0.158, 0.07058), (-0.3002, -0.2039, 0.07058), (-0.124, 0.1193, -0.06457), (-0.1688, 0.1193, 0.07058), (0.2392, 0.004213, 0.07058), (0.2714, 0.1193, 0.07058), (0.2602, 0.1193, 0.01151), (0.1532, 0.1193, -0.08548), (-0.2907, -0.2399, 0.07058), (-0.2842, -0.2378, 0.07058), (0.2266, -0.04034, 0.07058), (0.1242, -0.08017, 0.07058), (-0.3115, -0.2331, 0.07058)], [], [(0, 2, 32, 21), (24, 3, 26, 25, 27), (27, 25, 28), (30, 29, 31), (21, 22, 0), (2, 1, 23, 32), (33, 1, 34), (33, 3, 1), (2, 0, 1), (1, 0, 35, 36), (1, 36, 34), (37, 3, 33), (26, 3, 37), (0, 22, 31, 29, 35), (1, 3, 24, 23), (9, 12, 10, 20, 13, 14, 4, 5, 8), (15, 16, 18, 17, 11, 12, 9, 6, 7, 19)])
_k = set([(4, 5), (4, 14), (5, 8), (6, 7), (6, 9), (7, 19), (8, 9), (10, 12), (10, 20), (11, 12), (11, 17), (13, 14), (13, 20), (15, 16), (15, 19), (16, 18), (17, 18), (21, 22), (21, 32), (22, 31), (23, 24), (23, 32), (24, 27), (25, 26), (25, 28), (26, 37), (27, 28), (29, 30), (29, 35), (30, 31), (33, 34), (33, 37), (34, 36), (35, 36)])
me_coffee_table_rigid_cell_019.attributes.new('sharp_edge', 'BOOLEAN', 'EDGE').data.foreach_set('value', [ (min(e.vertices), max(e.vertices)) in _k for e in me_coffee_table_rigid_cell_019.edges])
_uv = me_coffee_table_rigid_cell_019.uv_layers.new(name='UVMap')
_uv.uv.foreach_set('vector', [0.0, 0.0, 1.0, 0.0, 1.0, 0.3093, 0.3117, 0.3117, 0.7559, 0.7559, 0.0, 0.0, 0.7496, 0.0, 1.0, 0.2371, 1.0, 0.8829, 0.8829, 0.8829, 0.2371, 0.2371, 0.8835, 0.2385, 0.8105, 0.4385, 0.3711, 0.0, 0.8107, 0.0, 1.0, 0.3117, 0.01006, 0.0, 1.0, 0.0, 0.0, 0.0, 1.0, 0.0, 1.0, 0.7647, 0.3093, 0.3093, 1.0, 0.2335, 1.0, 1.0, 0.2521, 0.2521, 0.2331, 0.0, 1.0, 0.0, 1.0, 1.0, 0.0, 0.0, 1.0, 0.0, 1.0, 1.0, 1.0, 1.0, 0.0, 0.0, 0.7227, 0.0, 1.0, 0.2518, 1.0, 1.0, 0.2518, 0.2518, 1.0, 0.2521, 1.0, 0.1935, 1.0, 1.0, 0.2331, 0.2331, 1.0, 0.2504, 1.0, 1.0, 0.1935, 0.1935, 0.0, 0.0, 0.3126, 0.0, 1.0, 0.1893, 1.0, 0.6289, 0.7227, 0.7227, 0.0, 0.0, 1.0, 0.0, 1.0, 0.7559, 0.2353, 0.0, 0.625, 0.4358, 0.625, 0.4908, 0.5512, 0.4894, 0.4757, 0.4879, 0.4735, 0.4875, 0.4299, 0.476, 0.4292, 0.4621, 0.4288, 0.4423, 0.4561, 0.4414, 0.7044, 0.5225, 0.7036, 0.5223, 0.6526, 0.5125, 0.6398, 0.51, 0.6382, 0.5072, 0.6342, 0.5, 0.6892, 0.5, 0.7033, 0.5173, 0.7056, 0.5202, 0.707, 0.522])
me_coffee_table_rigid_cell_019.materials.append(mat_coffeewood)
me_coffee_table_rigid_cell_019.update()
me_coffee_table_rigid_cell_020 = bpy.data.meshes.new('coffee_table-rigid_cell.020')
me_coffee_table_rigid_cell_020.from_pydata([(-0.2305, 0.4666, 0.03643), (0.07103, 0.6009, -0.08788), (0.07103, 0.586, -0.1113), (-0.05818, 0.5884, 0.03643), (0.07103, -0.4209, -0.06926), (-0.1675, -0.2449, 0.03643), (0.07103, 0.6792, 0.03643), (-0.002664, -0.5154, 0.03643), (0.03268, -0.5732, 0.03643), (0.07103, -0.5893, 0.01344), (0.07103, -0.5773, 0.03643), (0.07103, 0.6009, -0.08788), (0.07103, 0.586, -0.1113), (-0.2305, 0.4666, 0.03643), (-0.05818, 0.5884, 0.03643), (0.07103, -0.4209, -0.06926), (-0.1675, -0.2449, 0.03643), (0.07103, 0.6792, 0.03643), (-0.002664, -0.5154, 0.03643), (0.03268, -0.5732, 0.03643), (0.07103, -0.5893, 0.01344), (0.07103, -0.5773, 0.03643)], [], [(12, 13, 14, 11), (18, 16, 15, 20, 19), (11, 14, 17), (21, 19, 20), (15, 16, 13, 12), (1, 6, 10, 9, 4, 2), (10, 6, 3, 0, 5, 7, 8)])
_k = set([(0, 3), (0, 5), (1, 2), (1, 6), (2, 4), (3, 6), (4, 9), (5, 7), (7, 8), (8, 10), (9, 10), (11, 12), (11, 17), (12, 15), (13, 14), (13, 16), (14, 17), (15, 20), (16, 18), (18, 19), (19, 21), (20, 21)])
me_coffee_table_rigid_cell_020.attributes.new('sharp_edge', 'BOOLEAN', 'EDGE').data.foreach_set('value', [ (min(e.vertices), max(e.vertices)) in _k for e in me_coffee_table_rigid_cell_020.edges])
_uv = me_coffee_table_rigid_cell_020.uv_layers.new(name='UVMap')
_uv.uv.foreach_set('vector', [1.0, 0.1095, 1.0, 0.7752, 0.2235, 0.0, 0.7846, 0.0, 0.283, 0.283, 1.0, 0.2831, 1.0, 0.8756, 0.2885, 0.0, 0.5112, 0.0, 1.0, 0.2154, 1.0, 0.7765, 0.2643, 0.2158, 0.7111, 0.2242, 0.4888, 0.0, 0.7115, 0.0, 0.1244, 0.0, 0.7169, 0.0, 0.7752, 0.7752, 0.1095, 0.1095, 0.4696, 0.5902, 0.625, 0.5853, 0.625, 0.6639, 0.5963, 0.6646, 0.4929, 0.6541, 0.4403, 0.5912, 0.625, 0.6639, 0.625, 0.5853, 0.6412, 0.591, 0.6627, 0.5986, 0.6548, 0.6431, 0.6342, 0.66, 0.6298, 0.6636])
me_coffee_table_rigid_cell_020.materials.append(mat_coffeewood)
me_coffee_table_rigid_cell_020.update()
me_coffee_table_rigid_cell_021 = bpy.data.meshes.new('coffee_table-rigid_cell.021')
me_coffee_table_rigid_cell_021.from_pydata([(-0.1879, 0.09314, -0.06293), (-0.1786, 0.0553, -0.08473), (-0.1842, 0.09314, -0.08473), (-0.1546, -0.1069, -0.08473), (-0.1749, -0.1069, 0.036), (-0.1993, 0.09314, 0.004234), (-0.1892, 0.09314, 0.02007), (-0.143, -0.1069, 0.08651), (-0.1631, 0.09314, 0.0611), (-0.1284, -0.1069, 0.1093), (0.1879, -0.1069, 0.08745), (-0.03534, 0.09314, 0.05226), (0.2562, -0.1069, 0.08268), (0.2599, 0.09314, 0.03167), (0.349, -0.05238, -0.08473), (0.3295, 0.09314, -0.08473), (0.3563, -0.1069, -0.08473), (-0.1786, 0.0553, -0.08473), (-0.1842, 0.09314, -0.08473), (-0.1879, 0.09314, -0.06293), (-0.1546, -0.1069, -0.08473), (-0.1749, -0.1069, 0.036), (-0.1993, 0.09314, 0.004234), (-0.143, -0.1069, 0.08651), (-0.1892, 0.09314, 0.02007), (-0.1631, 0.09314, 0.0611), (-0.1284, -0.1069, 0.1093), (-0.03534, 0.09314, 0.05226), (0.1879, -0.1069, 0.08745), (0.2562, -0.1069, 0.08268), (0.2599, 0.09314, 0.03167), (0.3295, 0.09314, -0.08473), (0.349, -0.05238, -0.08473), (0.3563, -0.1069, -0.08473)], [], [(17, 19, 18), (20, 21, 22, 19, 17), (22, 21, 23, 24), (24, 23, 26, 25), (25, 26, 28, 27), (28, 29, 30, 27), (9, 7, 4, 3, 16, 12, 10), (31, 2, 0, 5, 6, 8, 11, 13), (33, 32, 15, 30, 29), (31, 14, 16, 3, 1, 2)])
_k = set([(0, 2), (0, 5), (1, 2), (1, 3), (3, 4), (4, 7), (5, 6), (6, 8), (7, 9), (8, 11), (9, 10), (10, 12), (11, 13), (12, 16), (13, 31), (14, 16), (14, 31), (15, 30), (15, 32), (17, 18), (17, 20), (18, 19), (19, 22), (20, 21), (21, 23), (22, 24), (23, 26), (24, 25), (25, 27), (26, 28), (27, 30), (28, 29), (29, 33), (32, 33)])
me_coffee_table_rigid_cell_021.attributes.new('sharp_edge', 'BOOLEAN', 'EDGE').data.foreach_set('value', [ (min(e.vertices), max(e.vertices)) in _k for e in me_coffee_table_rigid_cell_021.edges])
_uv = me_coffee_table_rigid_cell_021.uv_layers.new(name='UVMap')
_uv.uv.foreach_set('vector', [1.0, 0.696, 1.0, 0.785, 0.8418, 0.6495, 0.6135, 0.3715, 1.0, 0.4453, 1.0, 0.8261, 0.785, 0.785, 0.696, 0.696, 0.8261, 0.8261, 0.4453, 0.4453, 1.0, 0.4622, 1.0, 0.8313, 0.8313, 0.8313, 0.4622, 0.4622, 0.4274, 0.0, 0.7688, 0.0, 0.7688, 0.7688, 0.4274, 0.4274, 1.0, 0.1521, 1.0, 0.6576, 0.1521, 0.1521, 0.08689, 0.0, 0.3757, 0.0, 0.6576, 0.6576, 0.6176, 0.9075, 0.589, 0.9105, 0.5259, 0.9172, 0.375, 0.9129, 0.375, 0.8065, 0.5843, 0.8274, 0.5902, 0.8416, 0.375, 0.4379, 0.375, 0.3309, 0.4022, 0.3301, 0.4862, 0.3278, 0.506, 0.3298, 0.5573, 0.3353, 0.5462, 0.3619, 0.5205, 0.4234, 0.5421, 0.2662, 0.4142, 0.0, 0.5642, 0.2502, 0.3757, 0.3757, 0.08689, 0.08689, 0.3129, 0.5, 0.317, 0.6819, 0.3185, 0.75, 0.2121, 0.75, 0.207, 0.5473, 0.2059, 0.5])
me_coffee_table_rigid_cell_021.materials.append(mat_coffeewood)
me_coffee_table_rigid_cell_021.update()
me_coffee_table_rigid_cell_022 = bpy.data.meshes.new('coffee_table-rigid_cell.022')
me_coffee_table_rigid_cell_022.from_pydata([(-0.07263, 0.01835, 0.1796), (-0.07263, 0.09005, 0.111), (0.04569, 0.09005, 0.1958), (0.05279, 0.09005, 0.2005), (-0.07263, 0.007745, 0.1847), (0.05811, 0.09005, 0.2011), (-0.07263, -0.05106, 0.1782), (-0.06082, -0.11, 0.1724), (0.1274, -0.11, 0.183), (0.1274, 0.09005, 0.205), (-0.07263, -0.11, 0.1716), (-0.07263, 0.05436, -0.3144), (-0.07263, 0.09005, -0.313), (-0.02422, -0.11, -0.3292), (0.1274, -0.11, -0.3567), (0.1274, 0.09005, -0.3493), (-0.07263, -0.11, -0.3201), (-0.07263, 0.01835, 0.1796), (-0.07263, 0.09005, 0.111), (0.04569, 0.09005, 0.1958), (0.05279, 0.09005, 0.2005), (0.05811, 0.09005, 0.2011), (0.1274, -0.11, 0.183), (0.1274, 0.09005, 0.205), (-0.07263, 0.007745, 0.1847), (-0.07263, -0.05106, 0.1782), (-0.06082, -0.11, 0.1724), (-0.07263, -0.11, 0.1716), (0.1274, -0.11, -0.3567), (0.1274, 0.09005, -0.3493), (-0.02422, -0.11, -0.3292), (-0.07263, 0.05436, -0.3144), (-0.07263, 0.09005, -0.313), (-0.07263, -0.11, -0.3201)], [], [(18, 17, 19), (20, 19, 17, 24), (21, 20, 24), (22, 23, 21, 24, 25, 26), (27, 26, 25), (29, 28, 30, 31, 32), (33, 31, 30), (9, 8, 14, 15), (12, 1, 2, 3, 5, 9, 15), (10, 6, 4, 0, 1, 12, 11, 16), (14, 8, 7, 10, 16, 13)])
_k = set([(0, 1), (0, 4), (1, 2), (2, 3), (3, 5), (4, 6), (5, 9), (6, 10), (7, 8), (7, 10), (8, 9), (11, 12), (11, 16), (12, 15), (13, 14), (13, 16), (14, 15), (17, 18), (17, 24), (18, 19), (19, 20), (20, 21), (21, 23), (22, 23), (22, 26), (24, 25), (25, 27), (26, 27), (28, 29), (28, 30), (29, 32), (30, 33), (31, 32), (31, 33)])
me_coffee_table_rigid_cell_022.attributes.new('sharp_edge', 'BOOLEAN', 'EDGE').data.foreach_set('value', [ (min(e.vertices), max(e.vertices)) in _k for e in me_coffee_table_rigid_cell_022.edges])
_uv = me_coffee_table_rigid_cell_022.uv_layers.new(name='UVMap')
_uv.uv.foreach_set('vector', [0.8025, 0.05423, 1.0, 0.02406, 1.0, 0.2807, 1.0, 0.2804, 0.2807, 0.2807, 0.02406, 0.02406, 1.0, 0.002333, 1.0, 0.3067, 0.2804, 0.2804, 1.0, 0.02274, 0.9612, 0.3629, 0.5473, 0.4402, 0.3067, 0.3067, 0.02274, 0.02274, 0.1444, 0.0, 0.3073, 0.0, 0.7999, 0.5821, 1.0, 0.6927, 1.0, 0.8556, 0.8219, 0.4515, 0.4769, 0.3251, 0.3893, 0.0, 0.6448, 0.0, 0.7063, 0.02255, 0.537, 0.02622, 0.6448, 0.6448, 0.3893, 0.3893, 0.5857, 0.5, 0.5824, 0.75, 0.5031, 0.75, 0.5042, 0.5, 0.5095, 0.25, 0.5718, 0.25, 0.5843, 0.3979, 0.585, 0.4068, 0.5851, 0.4134, 0.5857, 0.5, 0.5042, 0.5, 0.5808, 0.0, 0.5817, 0.07362, 0.5827, 0.1529, 0.5819, 0.1604, 0.5718, 0.25, 0.5095, 0.25, 0.5093, 0.2054, 0.5085, 0.0, 0.5031, 0.75, 0.5824, 0.75, 0.5809, 0.9852, 0.5808, 1.0, 0.5085, 1.0, 0.5071, 0.9395])
me_coffee_table_rigid_cell_022.materials.append(mat_coffeewood)
me_coffee_table_rigid_cell_022.update()
me_coffee_table_rigid_cell_023 = bpy.data.meshes.new('coffee_table-rigid_cell.023')
me_coffee_table_rigid_cell_023.from_pydata([(0.0, 0.003079, 0.01423), (0.0, -0.006158, -0.00818), (0.0, 0.003079, -0.006047)], [], [(2, 1, 0)])
_uv = me_coffee_table_rigid_cell_023.uv_layers.new(name='UVMap')
_uv.uv.foreach_set('vector', [0.3994, 0.25, 0.399, 0.2385, 0.4023, 0.25])
me_coffee_table_rigid_cell_023.materials.append(mat_coffeewood)
me_coffee_table_rigid_cell_023.update()
me_coffee_table_rigid_cell_024 = bpy.data.meshes.new('coffee_table-rigid_cell.024')
me_coffee_table_rigid_cell_024.from_pydata([(0.04917, 0.0664, -0.03471), (-0.04668, 0.02464, 0.02163), (0.01968, 0.0664, 0.07513), (-0.03689, 0.0664, 0.04791), (0.04917, -0.1717, -0.03471), (0.007197, -0.1331, -0.03471), (0.04917, 0.0664, 0.08924), (-0.04515, 0.0664, 0.04376), (-0.02585, -0.02565, -0.03471), (0.01132, 0.06131, -0.03471), (-0.03612, -0.05056, -0.03471), (-0.008523, -0.1034, -0.03471), (0.01353, 0.0664, -0.03471), (0.01968, 0.0664, 0.07513), (-0.03689, 0.0664, 0.04791), (0.04917, -0.1717, -0.03471), (0.007197, -0.1331, -0.03471), (0.04917, 0.0664, 0.08924), (-0.04515, 0.0664, 0.04376), (-0.02585, -0.02565, -0.03471), (0.01132, 0.06131, -0.03471), (-0.03612, -0.05056, -0.03471), (-0.008523, -0.1034, -0.03471), (0.01353, 0.0664, -0.03471)], [], [(14, 1, 13), (15, 17, 13, 1, 16), (18, 1, 14), (20, 19, 1), (21, 1, 19), (21, 22, 1), (16, 1, 22), (23, 20, 1, 18), (6, 0, 12, 7, 3, 2), (6, 4, 0), (12, 0, 4, 5, 11, 10, 8, 9)])
_k = set([(2, 3), (2, 6), (3, 7), (4, 5), (4, 6), (5, 11), (7, 12), (8, 9), (8, 10), (9, 12), (10, 11), (13, 14), (13, 17), (14, 18), (15, 16), (15, 17), (16, 22), (18, 23), (19, 20), (19, 21), (20, 23), (21, 22)])
me_coffee_table_rigid_cell_024.attributes.new('sharp_edge', 'BOOLEAN', 'EDGE').data.foreach_set('value', [ (min(e.vertices), max(e.vertices)) in _k for e in me_coffee_table_rigid_cell_024.edges])
_uv = me_coffee_table_rigid_cell_024.uv_layers.new(name='UVMap')
_uv.uv.foreach_set('vector', [0.5465, 0.0, 1.0, 0.0, 1.0, 0.456, 0.6564, 0.1628, 0.6585, 0.6228, 0.456, 0.456, 0.0, 0.0, 0.3686, 0.0, 0.05116, 0.0, 1.0, 0.0, 1.0, 0.4535, 0.6022, 0.6022, 1.0, 0.8381, 1.0, 1.0, 1.0, 0.1898, 1.0, 1.0, 0.8381, 0.8381, 0.1898, 0.1898, 1.0, 0.7385, 1.0, 1.0, 1.0, 0.6314, 1.0, 1.0, 0.7385, 0.7385, 0.914, 0.502, 1.0, 0.6022, 1.0, 1.0, 0.05116, 0.05116, 0.5299, 0.5, 0.375, 0.5, 0.375, 0.4955, 0.4731, 0.4882, 0.4783, 0.4892, 0.5123, 0.4963, 0.5299, 0.5, 0.375, 0.5149, 0.375, 0.5, 0.3705, 0.5, 0.375, 0.5, 0.375, 0.5149, 0.3698, 0.5125, 0.3678, 0.5106, 0.3643, 0.5073, 0.3656, 0.5058, 0.3703, 0.5003])
me_coffee_table_rigid_cell_024.materials.append(mat_coffeewood)
me_coffee_table_rigid_cell_024.update()
me_coffee_table_rigid_cell_025 = bpy.data.meshes.new('coffee_table-rigid_cell.025')
me_coffee_table_rigid_cell_025.from_pydata([(0.09706, 0.06909, -0.0563), (0.06468, 0.07829, -0.05565), (-0.3273, 0.1201, -0.02021), (-0.2736, 0.1779, 0.02277), (-0.3603, 0.1765, 0.02277), (0.3057, 0.01493, -0.04919), (0.0009395, 0.1507, 0.02277), (0.3057, 0.06405, 0.02277), (-0.09163, 0.1769, 0.02277), (-0.1036, 0.1801, 0.02277), (-0.4535, 0.001734, 0.02277), (-0.3418, -0.05235, 0.02277), (-0.0293, -0.2022, 0.02277), (0.07765, -0.2415, 0.02277), (0.3057, 0.007379, -0.06005), (0.3057, -0.106, -0.03181), (0.2123, -0.2908, 0.02277), (0.3057, -0.3247, 0.02277), (-0.2736, 0.1779, 0.02277), (-0.3603, 0.1765, 0.02277), (0.0009395, 0.1507, 0.02277), (0.3057, 0.06405, 0.02277), (0.3057, 0.01493, -0.04919), (-0.09163, 0.1769, 0.02277), (-0.1036, 0.1801, 0.02277), (-0.4535, 0.001734, 0.02277), (-0.3418, -0.05235, 0.02277), (-0.0293, -0.2022, 0.02277), (0.07765, -0.2415, 0.02277), (0.3057, 0.007379, -0.06005), (0.2123, -0.2908, 0.02277), (0.3057, -0.106, -0.03181), (0.3057, -0.3247, 0.02277)], [], [(2, 19, 18), (20, 21, 22), (0, 23, 20, 22, 29), (23, 0, 1, 24), (24, 1, 2, 18), (25, 2, 1, 26), (2, 25, 19), (26, 1, 27), (32, 30, 31), (0, 29, 1), (30, 28, 27, 1, 29, 31), (14, 5, 7, 17, 15), (4, 10, 11, 12, 13, 16, 17, 7, 6, 8, 9, 3)])
_k = set([(3, 4), (3, 9), (4, 10), (5, 7), (5, 14), (6, 7), (6, 8), (8, 9), (10, 11), (11, 12), (12, 13), (13, 16), (14, 15), (15, 17), (16, 17), (18, 19), (18, 24), (19, 25), (20, 21), (20, 23), (21, 22), (22, 29), (23, 24), (25, 26), (26, 27), (27, 28), (28, 30), (29, 31), (30, 32), (31, 32)])
me_coffee_table_rigid_cell_025.attributes.new('sharp_edge', 'BOOLEAN', 'EDGE').data.foreach_set('value', [ (min(e.vertices), max(e.vertices)) in _k for e in me_coffee_table_rigid_cell_025.edges])
_uv = me_coffee_table_rigid_cell_025.uv_layers.new(name='UVMap')
_uv.uv.foreach_set('vector', [0.0, 0.0, 0.462, 0.0, 0.462, 0.462, 1.0, 0.6258, 0.441, 0.06828, 1.0, 0.08805, 1.0, 0.0, 1.0, 0.6123, 0.6258, 0.6258, 0.08805, 0.08805, 0.193, 0.0, 0.6123, 0.6123, 0.0, 0.0, 1.0, 0.0, 1.0, 0.6104, 0.6104, 0.6104, 0.0, 0.0, 1.0, 0.0, 1.0, 0.462, 1.0, 0.5364, 1.0, 1.0, 0.0, 0.0, 0.612, 0.0, 1.0, 1.0, 0.5364, 0.5364, 1.0, 0.538, 0.388, 0.0, 1.0, 0.0, 1.0, 0.6086, 0.33, 0.1102, 1.0, 0.3736, 1.0, 0.7818, 1.0, 0.0, 0.8285, 0.8285, 0.0, 0.0, 0.6264, 0.0, 1.0, 0.6241, 0.6086, 0.6086, 0.0, 0.0, 0.8285, 0.0, 0.2182, 0.0, 0.5215, 0.5619, 0.5351, 0.5614, 0.625, 0.5584, 0.625, 0.5826, 0.5568, 0.569, 0.7083, 0.5513, 0.7199, 0.5622, 0.7059, 0.5656, 0.6669, 0.575, 0.6535, 0.5775, 0.6367, 0.5805, 0.625, 0.5826, 0.625, 0.5584, 0.6631, 0.5529, 0.6747, 0.5513, 0.6762, 0.5511, 0.6974, 0.5512])
me_coffee_table_rigid_cell_025.materials.append(mat_coffeewood)
me_coffee_table_rigid_cell_025.update()
me_coffee_table_rigid_cell_026 = bpy.data.meshes.new('coffee_table-rigid_cell.026')
me_coffee_table_rigid_cell_026.from_pydata([(-0.04463, 0.01195, 0.01098), (0.02641, -0.002365, 0.02671), (0.02651, 0.03272, 0.04518), (0.01915, 0.01216, 0.03627), (0.0211, 0.03471, 0.04372), (0.08493, 0.03235, -0.03209), (0.04805, -0.05484, -0.03209), (-0.07218, 0.03471, -0.007196), (-0.08025, 0.03471, -0.03209), (0.002691, -0.0532, -0.03209), (0.02087, -0.07242, -0.03209), (-0.06656, 0.03471, 0.009725), (-0.02247, 0.03471, 0.02716), (0.03638, -0.0799, -0.03209), (0.02651, 0.03272, 0.04518), (0.0211, 0.03471, 0.04372), (0.08493, 0.03235, -0.03209), (0.04805, -0.05484, -0.03209), (-0.07218, 0.03471, -0.007196), (-0.08025, 0.03471, -0.03209), (0.002691, -0.0532, -0.03209), (0.02087, -0.07242, -0.03209), (-0.06656, 0.03471, 0.009725), (-0.02247, 0.03471, 0.02716), (0.03638, -0.0799, -0.03209)], [], [(16, 14, 1), (16, 1, 17), (19, 20, 18), (20, 21, 0, 22, 18), (23, 22, 0, 3), (3, 14, 15, 23), (3, 1, 14), (24, 17, 1), (24, 1, 3), (21, 24, 3, 0), (5, 6, 13, 10, 9, 8), (5, 8, 7, 11, 12, 4, 2)])
_k = set([(2, 4), (2, 5), (4, 12), (5, 6), (6, 13), (7, 8), (7, 11), (8, 9), (9, 10), (10, 13), (11, 12), (14, 15), (14, 16), (15, 23), (16, 17), (17, 24), (18, 19), (18, 22), (19, 20), (20, 21), (21, 24), (22, 23)])
me_coffee_table_rigid_cell_026.attributes.new('sharp_edge', 'BOOLEAN', 'EDGE').data.foreach_set('value', [ (min(e.vertices), max(e.vertices)) in _k for e in me_coffee_table_rigid_cell_026.edges])
_uv = me_coffee_table_rigid_cell_026.uv_layers.new(name='UVMap')
_uv.uv.foreach_set('vector', [0.4259, 0.02157, 0.4237, 0.4237, 0.0, 0.0, 0.3989, 0.3989, 0.0, 0.0, 0.1673, 0.0, 0.8859, 0.8622, 1.0, 0.2384, 1.0, 0.7238, 0.2384, 0.2384, 0.2211, 0.0, 1.0, 0.0, 1.0, 0.3127, 0.7238, 0.7238, 1.0, 0.3107, 0.3127, 0.3127, 0.0, 0.0, 1.0, 0.0, 0.0, 0.0, 1.0, 0.0, 1.0, 0.03828, 0.3107, 0.3107, 0.0, 0.0, 1.0, 0.0, 1.0, 1.0, 0.1721, 0.1721, 1.0, 0.8327, 1.0, 1.0, 1.0, 0.1721, 1.0, 1.0, 0.0, 0.0, 1.0, 0.7789, 0.8483, 0.8483, 0.0, 0.0, 1.0, 0.0, 0.3702, 0.5001, 0.3656, 0.5056, 0.3641, 0.5072, 0.3622, 0.5067, 0.3599, 0.5055, 0.3495, 0.5, 0.375, 0.4953, 0.375, 0.4745, 0.4061, 0.4755, 0.4273, 0.4762, 0.4491, 0.4818, 0.4698, 0.4872, 0.4681, 0.4883])
me_coffee_table_rigid_cell_026.materials.append(mat_coffeewood)
me_coffee_table_rigid_cell_026.update()
me_coffee_table_rigid_cell_027 = bpy.data.meshes.new('coffee_table-rigid_cell.027')
me_coffee_table_rigid_cell_027.from_pydata([(0.05558, 0.1503, 0.1051), (-0.04743, 0.1272, -0.02566), (-0.04151, 0.1133, -0.03392), (-0.0407, 0.1452, -0.01681), (-0.005671, 0.1503, 0.001731), (0.05069, -0.08869, -0.09486), (0.05558, -0.09325, -0.09486), (0.05558, 0.1503, 0.03129), (-0.03122, 0.1503, -0.01014), (0.01637, -0.05766, -0.09486), (-0.03855, 0.1503, -0.01324), (-0.03619, 0.1503, -0.0009383), (-0.05881, -0.002534, 0.1051), (-0.01564, 0.1503, 0.1051), (0.05558, -0.5393, 0.1051), (0.05558, -0.2458, -0.08887), (-0.0413, -0.1004, 0.1051), (-0.06103, -0.01049, 0.1051), (0.05558, -0.2367, -0.09486), (0.01749, -0.06303, -0.09486), (0.05069, -0.08869, -0.09486), (0.05558, -0.09325, -0.09486), (-0.005671, 0.1503, 0.001731), (0.05558, 0.1503, 0.03129), (0.01637, -0.05766, -0.09486), (-0.03122, 0.1503, -0.01014), (-0.03855, 0.1503, -0.01324), (-0.03619, 0.1503, -0.0009383), (-0.05881, -0.002534, 0.1051), (-0.01564, 0.1503, 0.1051), (0.05558, -0.5393, 0.1051), (0.05558, -0.2458, -0.08887), (-0.0413, -0.1004, 0.1051), (-0.06103, -0.01049, 0.1051), (0.05558, -0.2367, -0.09486), (0.01749, -0.06303, -0.09486)], [], [(20, 22, 23, 21), (24, 2, 25, 22, 20), (3, 26, 25, 2), (3, 27, 26), (3, 28, 29, 27), (31, 30, 32), (28, 3, 1, 33), (33, 1, 35, 34, 31, 32), (2, 24, 35, 1), (1, 3, 2), (0, 7, 4, 8, 10, 11, 13), (7, 0, 14, 15, 18, 6), (19, 9, 5, 6, 18), (14, 0, 13, 12, 17, 16)])
_k = set([(4, 7), (4, 8), (5, 6), (5, 9), (6, 7), (8, 10), (9, 19), (10, 11), (11, 13), (12, 13), (12, 17), (14, 15), (14, 16), (15, 18), (16, 17), (18, 19), (20, 21), (20, 24), (21, 23), (22, 23), (22, 25), (24, 35), (25, 26), (26, 27), (27, 29), (28, 29), (28, 33), (30, 31), (30, 32), (31, 34), (32, 33), (34, 35)])
me_coffee_table_rigid_cell_027.attributes.new('sharp_edge', 'BOOLEAN', 'EDGE').data.foreach_set('value', [ (min(e.vertices), max(e.vertices)) in _k for e in me_coffee_table_rigid_cell_027.edges])
_uv = me_coffee_table_rigid_cell_027.uv_layers.new(name='UVMap')
_uv.uv.foreach_set('vector', [0.4453, 0.0, 0.9045, 0.0, 0.9044, 0.4965, 0.4365, 0.03095, 0.6059, 0.0, 1.0, 0.0, 1.0, 0.4266, 0.9045, 0.9045, 0.4453, 0.4453, 1.0, 0.0, 1.0, 0.0924, 0.4266, 0.4266, 0.0, 0.0, 0.0, 0.0, 0.09232, 0.0, 0.0924, 0.0924, 0.0, 0.0, 0.7095, 0.0, 0.7093, 0.5807, 0.09232, 0.09232, 0.29, 0.29, 0.8539, 0.2212, 0.8547, 0.8547, 0.7095, 0.7095, 0.0, 0.0, 1.0, 0.0, 1.0, 0.7237, 0.7237, 0.7237, 0.0, 0.0, 0.4249, 0.0, 0.9582, 0.2528, 1.0, 0.29, 1.0, 0.8547, 1.0, 0.0, 1.0, 0.3941, 0.4249, 0.4249, 0.0, 0.0, 0.0, 0.0, 1.0, 0.0, 1.0, 1.0, 0.625, 0.5, 0.5327, 0.5, 0.4957, 0.4923, 0.4809, 0.4891, 0.477, 0.4882, 0.4924, 0.4885, 0.625, 0.4911, 0.5327, 0.5, 0.625, 0.5, 0.625, 0.5431, 0.3825, 0.5248, 0.375, 0.5242, 0.375, 0.5152, 0.3702, 0.5133, 0.3701, 0.513, 0.3744, 0.5149, 0.375, 0.5152, 0.375, 0.5242, 0.625, 0.5431, 0.625, 0.5, 0.6339, 0.5, 0.6393, 0.5096, 0.6396, 0.5101, 0.6371, 0.5157])
me_coffee_table_rigid_cell_027.materials.append(mat_coffeewood)
me_coffee_table_rigid_cell_027.update()
me_coffee_table_rigid_cell_028 = bpy.data.meshes.new('coffee_table-rigid_cell.028')
me_coffee_table_rigid_cell_028.from_pydata([(0.0525, 0.07264, 0.05779), (-0.1086, -0.1417, 0.04034), (0.2208, 0.1659, -0.01402), (0.1125, 0.1341, -0.01402), (0.1333, 0.06334, -0.01402), (-0.1129, -0.2245, -0.01402), (-0.02253, 0.09425, -0.01402), (-0.08264, 0.002364, -0.01402), (-0.1924, -0.1664, -0.01402), (0.2208, 0.1659, -0.01402), (0.1125, 0.1341, -0.01402), (0.1333, 0.06334, -0.01402), (-0.1129, -0.2245, -0.01402), (-0.02253, 0.09425, -0.01402), (-0.08264, 0.002364, -0.01402), (-0.1924, -0.1664, -0.01402)], [], [(0, 9, 10), (11, 9, 0, 1), (14, 15, 1, 0), (13, 14, 0), (5, 1, 15), (13, 0, 10), (6, 3, 2, 4, 12, 8, 7), (1, 5, 11)])
_k = set([(2, 3), (2, 4), (3, 6), (4, 12), (5, 11), (5, 15), (6, 7), (7, 8), (8, 12), (9, 10), (9, 11), (10, 13), (13, 14), (14, 15)])
me_coffee_table_rigid_cell_028.attributes.new('sharp_edge', 'BOOLEAN', 'EDGE').data.foreach_set('value', [ (min(e.vertices), max(e.vertices)) in _k for e in me_coffee_table_rigid_cell_028.edges])
_uv = me_coffee_table_rigid_cell_028.uv_layers.new(name='UVMap')
_uv.uv.foreach_set('vector', [0.0, 0.0, 0.6338, 0.0, 0.222, 0.222, 1.0, 0.5672, 0.6338, 0.6338, 0.0, 0.0, 1.0, 0.0, 0.629, 0.629, 1.0, 0.3771, 1.0, 0.0, 1.0, 1.0, 0.4694, 0.4694, 1.0, 0.629, 1.0, 1.0, 1.0, 0.6146, 1.0, 1.0, 0.3771, 0.3771, 0.4694, 0.0, 1.0, 0.0, 1.0, 0.222, 0.2352, 0.6882, 0.2521, 0.6857, 0.2656, 0.6838, 0.2547, 0.6902, 0.2239, 0.7082, 0.214, 0.7045, 0.2277, 0.694, 0.0, 0.0, 0.3854, 0.0, 0.5672, 0.5672])
me_coffee_table_rigid_cell_028.materials.append(mat_coffeewood)
me_coffee_table_rigid_cell_028.update()
me_coffee_table_rigid_cell_029 = bpy.data.meshes.new('coffee_table-rigid_cell.029')
me_coffee_table_rigid_cell_029.from_pydata([(-0.1088, -0.1061, -0.5333), (-0.1088, 0.09394, -0.5333), (0.09123, -0.1061, -0.5333), (0.09123, 0.09394, -0.5333), (-0.02103, 0.09394, 0.3638), (0.09123, 0.09394, 0.3434), (0.09123, -0.04547, 0.3383), (-0.1088, 0.09394, 0.3796), (0.09123, -0.1061, 0.336), (-0.1088, -0.1061, 0.3721), (-0.02103, 0.09394, 0.3638), (0.09123, 0.09394, 0.3434), (0.09123, -0.04547, 0.3383), (0.09123, -0.1061, 0.336), (-0.1088, 0.09394, 0.3796), (-0.1088, -0.1061, 0.3721)], [], [(11, 10, 12), (5, 3, 1, 14, 4), (2, 8, 9, 0), (13, 12, 10, 7, 15), (8, 2, 3, 5, 6), (1, 3, 2, 0), (14, 1, 0, 9)])
_k = set([(4, 5), (4, 14), (5, 6), (6, 8), (7, 10), (7, 15), (8, 9), (9, 14), (10, 11), (11, 12), (12, 13), (13, 15)])
me_coffee_table_rigid_cell_029.attributes.new('sharp_edge', 'BOOLEAN', 'EDGE').data.foreach_set('value', [ (min(e.vertices), max(e.vertices)) in _k for e in me_coffee_table_rigid_cell_029.edges])
_uv = me_coffee_table_rigid_cell_029.uv_layers.new(name='UVMap')
_uv.uv.foreach_set('vector', [0.7027, 0.2203, 1.0, 0.3008, 1.0, 0.5174, 0.5039, 0.5, 0.375, 0.5, 0.375, 0.25, 0.5092, 0.25, 0.5069, 0.3597, 0.375, 0.75, 0.5028, 0.75, 0.5082, 1.0, 0.375, 1.0, 0.793, 0.5371, 0.5174, 0.5174, 0.3008, 0.3008, 0.6271, 0.167, 0.4523, 0.01334, 0.5028, 0.75, 0.375, 0.75, 0.375, 0.5, 0.5039, 0.5, 0.5032, 0.6743, 0.125, 0.5, 0.375, 0.5, 0.375, 0.75, 0.125, 0.75, 0.5092, 0.25, 0.375, 0.25, 0.375, 0.0, 0.5082, 0.0])
me_coffee_table_rigid_cell_029.materials.append(mat_coffeewood)
me_coffee_table_rigid_cell_029.update()
me_coffee_table_rigid_cell_030 = bpy.data.meshes.new('coffee_table-rigid_cell.030')
me_coffee_table_rigid_cell_030.from_pydata([(-0.3493, 0.2794, 0.06008), (-0.06351, -0.03244, -0.1399), (0.03867, -0.05343, -0.08897), (-0.02694, -0.05343, -0.1399), (0.1539, -0.009426, 0.06008), (-0.3516, 0.2749, 0.06008), (-0.07439, -0.05343, -0.1399), (-0.5154, -0.05343, 0.06008), (0.1874, -0.05343, 0.05075), (0.1906, -0.05343, 0.06008), (0.1882, -0.04418, 0.06008), (0.1762, -0.05343, 0.01827), (0.1836, -0.02666, 0.06008), (0.1621, -0.01412, 0.06008), (0.1004, -0.05343, -0.04091), (-0.06351, -0.03244, -0.1399), (-0.02694, -0.05343, -0.1399), (-0.3493, 0.2794, 0.06008), (0.1539, -0.009426, 0.06008), (0.03867, -0.05343, -0.08897), (-0.3516, 0.2749, 0.06008), (-0.07439, -0.05343, -0.1399), (-0.5154, -0.05343, 0.06008), (0.1906, -0.05343, 0.06008), (0.1882, -0.04418, 0.06008), (0.1874, -0.05343, 0.05075), (0.1836, -0.02666, 0.06008), (0.1762, -0.05343, 0.01827), (0.1004, -0.05343, -0.04091), (0.1621, -0.01412, 0.06008)], [], [(15, 17, 18, 19, 16), (17, 15, 21, 20), (22, 20, 21), (23, 25, 24), (24, 25, 27, 26), (27, 28, 29, 26), (19, 18, 29, 28), (13, 4, 0, 5, 7, 9, 10, 12), (3, 6, 1), (11, 8, 9, 7, 6, 3, 2, 14)])
_k = set([(0, 4), (0, 5), (1, 3), (1, 6), (2, 3), (2, 14), (4, 13), (5, 7), (6, 7), (8, 9), (8, 11), (9, 10), (10, 12), (11, 14), (12, 13), (15, 16), (15, 21), (16, 19), (17, 18), (17, 20), (18, 29), (19, 28), (20, 22), (21, 22), (23, 24), (23, 25), (24, 26), (25, 27), (26, 29), (27, 28)])
me_coffee_table_rigid_cell_030.attributes.new('sharp_edge', 'BOOLEAN', 'EDGE').data.foreach_set('value', [ (min(e.vertices), max(e.vertices)) in _k for e in me_coffee_table_rigid_cell_030.edges])
_uv = me_coffee_table_rigid_cell_030.uv_layers.new(name='UVMap')
_uv.uv.foreach_set('vector', [1.0, 0.1023, 1.0, 0.82, 0.1793, 0.0, 0.7146, 0.0, 0.9404, 0.04272, 0.82, 0.82, 0.1023, 0.1023, 1.0, 0.1094, 1.0, 0.8209, 0.8225, 0.1089, 0.8209, 0.8209, 0.1094, 0.1094, 0.5435, 0.3407, 0.4584, 0.0, 0.5436, 0.0, 0.5436, 0.5436, 0.4584, 0.4584, 1.0, 0.4595, 1.0, 0.7058, 0.4595, 0.4595, 1.0, 0.4594, 1.0, 0.8211, 0.7058, 0.7058, 1.0, 0.2854, 1.0, 0.8207, 0.8211, 0.8211, 0.4594, 0.4594, 0.7635, 0.7475, 0.7645, 0.7472, 0.8274, 0.7292, 0.8277, 0.7295, 0.8482, 0.75, 0.7599, 0.75, 0.7602, 0.7494, 0.7608, 0.7483, 0.2129, 0.75, 0.207, 0.75, 0.2083, 0.7487, 0.5727, 0.8867, 0.6133, 0.8853, 0.625, 0.8849, 0.625, 0.9732, 0.375, 0.918, 0.375, 0.9121, 0.4387, 0.9039, 0.4988, 0.8962])
me_coffee_table_rigid_cell_030.materials.append(mat_coffeewood)
me_coffee_table_rigid_cell_030.update()
me_coffee_table_rigid_cell_031 = bpy.data.meshes.new('coffee_table-rigid_cell.031')
me_coffee_table_rigid_cell_031.from_pydata([(-0.06634, -0.05545, -0.01772), (0.03454, -0.05545, -0.09787), (0.03454, 0.1029, 0.004381), (-0.07182, -0.05545, -0.01321), (0.03454, 0.1189, 0.01504), (0.03454, -0.05545, 0.1094), (0.03454, -0.05545, -0.09787), (-0.06634, -0.05545, -0.01772), (0.03454, 0.1029, 0.004381), (0.03454, 0.1189, 0.01504), (-0.07182, -0.05545, -0.01321), (0.03454, -0.05545, 0.1094)], [], [(6, 7, 8), (8, 7, 10, 9), (9, 10, 11), (2, 4, 5, 1), (1, 5, 3, 0)])
_k = set([(0, 1), (0, 3), (1, 2), (2, 4), (3, 5), (4, 5), (6, 7), (6, 8), (7, 10), (8, 9), (9, 11), (10, 11)])
me_coffee_table_rigid_cell_031.attributes.new('sharp_edge', 'BOOLEAN', 'EDGE').data.foreach_set('value', [ (min(e.vertices), max(e.vertices)) in _k for e in me_coffee_table_rigid_cell_031.edges])
_uv = me_coffee_table_rigid_cell_031.uv_layers.new(name='UVMap')
_uv.uv.foreach_set('vector', [0.7643, 0.3841, 1.0, 0.4582, 1.0, 0.8179, 0.8179, 0.8179, 0.4582, 0.4582, 0.4965, 0.0, 0.9257, 0.0, 0.9257, 0.9257, 0.4965, 0.4965, 0.7856, 0.591, 0.4952, 0.5521, 0.4968, 0.532, 0.5107, 0.75, 0.4802, 0.75, 0.4802, 0.75, 0.5107, 0.75, 0.4927, 0.883, 0.492, 0.8761])
me_coffee_table_rigid_cell_031.materials.append(mat_coffeewood)
me_coffee_table_rigid_cell_031.update()
me_coffee_table_rigid_cell_032 = bpy.data.meshes.new('coffee_table-rigid_cell.032')
me_coffee_table_rigid_cell_032.from_pydata([(0.1072, 0.1572, 0.01815), (0.06812, 0.1737, 0.04157), (-0.3046, -0.02429, 0.04157), (0.1072, -0.05806, -0.1167), (-0.2997, -0.02787, 0.04157), (0.1072, -0.07091, -0.1093), (0.1072, -0.3192, 0.04157), (0.1072, 0.1694, 0.04157), (0.06812, 0.1737, 0.04157), (-0.3046, -0.02429, 0.04157), (0.1072, -0.05806, -0.1167), (0.1072, 0.1572, 0.01815), (0.1072, -0.07091, -0.1093), (-0.2997, -0.02787, 0.04157), (0.1072, -0.3192, 0.04157), (0.1072, 0.1694, 0.04157)], [], [(12, 13, 9, 10), (14, 13, 12), (8, 15, 11), (11, 10, 9, 8), (5, 3, 0, 7, 6), (6, 7, 1, 2, 4)])
_k = set([(0, 3), (0, 7), (1, 2), (1, 7), (2, 4), (3, 5), (4, 6), (5, 6), (8, 9), (8, 15), (9, 13), (10, 11), (10, 12), (11, 15), (12, 14), (13, 14)])
me_coffee_table_rigid_cell_032.attributes.new('sharp_edge', 'BOOLEAN', 'EDGE').data.foreach_set('value', [ (min(e.vertices), max(e.vertices)) in _k for e in me_coffee_table_rigid_cell_032.edges])
_uv = me_coffee_table_rigid_cell_032.uv_layers.new(name='UVMap')
_uv.uv.foreach_set('vector', [1.0, 0.08464, 1.0, 0.7727, 0.7747, 0.7747, 0.05887, 0.05887, 0.9353, 0.08518, 0.7727, 0.7727, 0.08464, 0.08464, 0.516, 0.0, 0.5148, 0.226, 0.2891, 0.0, 0.7109, 0.0, 1.0, 0.05887, 1.0, 0.7747, 0.484, 0.0, 0.4365, 0.679, 0.4271, 0.6782, 0.5957, 0.6648, 0.625, 0.664, 0.625, 0.6945, 0.625, 0.6945, 0.625, 0.664, 0.6299, 0.6637, 0.6765, 0.6761, 0.6759, 0.6763])
me_coffee_table_rigid_cell_032.materials.append(mat_coffeewood)
me_coffee_table_rigid_cell_032.update()
me_coffee_table_rigid_cell_033 = bpy.data.meshes.new('coffee_table-rigid_cell.033')
me_coffee_table_rigid_cell_033.from_pydata([(-0.07486, -0.1066, -0.07395), (-0.07486, 0.09345, -0.07395), (0.06967, -0.1066, -0.008086), (0.05654, 0.09345, -0.009839), (0.09112, -0.1066, -0.05269), (0.02212, 0.09345, 0.06173), (0.1011, -0.1066, -0.07395), (0.08674, 0.09345, -0.07395), (-0.07486, 0.07861, 0.08565), (-0.07314, 0.09345, 0.08932), (-0.06815, 0.09345, 0.08788), (0.01341, -0.1066, 0.008216), (-0.07486, -0.1066, 0.03363), (0.05654, 0.09345, -0.009839), (0.02212, 0.09345, 0.06173), (0.06967, -0.1066, -0.008086), (0.09112, -0.1066, -0.05269), (0.08674, 0.09345, -0.07395), (0.1011, -0.1066, -0.07395), (-0.07486, 0.07861, 0.08565), (-0.07314, 0.09345, 0.08932), (-0.06815, 0.09345, 0.08788), (0.01341, -0.1066, 0.008216), (-0.07486, -0.1066, 0.03363)], [], [(13, 14, 15, 16), (17, 13, 16, 18), (15, 14, 21, 22), (20, 19, 23, 22, 21), (0, 1, 7, 6), (6, 4, 2, 11, 12, 0), (7, 1, 9, 10, 5, 3), (1, 0, 12, 8, 9)])
_k = set([(2, 4), (2, 11), (3, 5), (3, 7), (4, 6), (5, 10), (6, 7), (8, 9), (8, 12), (9, 10), (11, 12), (13, 14), (13, 17), (14, 21), (15, 16), (15, 22), (16, 18), (17, 18), (19, 20), (19, 23), (20, 21), (22, 23)])
me_coffee_table_rigid_cell_033.attributes.new('sharp_edge', 'BOOLEAN', 'EDGE').data.foreach_set('value', [ (min(e.vertices), max(e.vertices)) in _k for e in me_coffee_table_rigid_cell_033.edges])
_uv = me_coffee_table_rigid_cell_033.uv_layers.new(name='UVMap')
_uv.uv.foreach_set('vector', [1.0, 0.6799, 0.05312, 0.0, 0.4099, 0.0, 1.0, 0.4237, 0.68, 0.2974, 0.6799, 0.6799, 0.4237, 0.4237, 0.4238, 0.2968, 1.0, 0.5901, 1.0, 0.9469, 0.01763, 0.0, 0.3878, 0.0, 0.04979, 0.0, 0.1274, 0.0, 0.9568, 0.0759, 0.3878, 0.3878, 0.01763, 0.01763, 0.125, 0.75, 0.125, 0.5, 0.327, 0.5, 0.345, 0.75, 0.375, 0.78, 0.3781, 0.7925, 0.3847, 0.8193, 0.3871, 0.8897, 0.3908, 1.0, 0.375, 1.0, 0.375, 0.452, 0.375, 0.25, 0.399, 0.2522, 0.3988, 0.2584, 0.395, 0.3712, 0.3844, 0.4143, 0.375, 0.25, 0.375, 0.0, 0.3908, 0.0, 0.3985, 0.2314, 0.399, 0.25])
me_coffee_table_rigid_cell_033.materials.append(mat_coffeewood)
me_coffee_table_rigid_cell_033.update()
me_coffee_table_rigid_cell_034 = bpy.data.meshes.new('coffee_table-rigid_cell.034')
me_coffee_table_rigid_cell_034.from_pydata([(-0.01685, -0.1153, -0.01556), (-0.01685, -0.08809, -0.003762), (-0.006804, -0.09551, -0.01556), (-0.01685, 0.1607, -0.01556), (-0.01685, 0.07337, 0.06599), (0.07419, 0.06483, -0.01556), (-0.01685, -0.1153, -0.01556), (-0.01685, -0.08809, -0.003762), (-0.006804, -0.09551, -0.01556), (-0.01685, 0.07337, 0.06599), (-0.01685, 0.1607, -0.01556), (0.07419, 0.06483, -0.01556)], [], [(9, 10, 6, 7), (8, 5, 4, 1, 0), (2, 6, 10, 11), (3, 4, 5)])
_k = set([(0, 1), (0, 8), (1, 4), (2, 6), (2, 11), (3, 4), (3, 5), (5, 8), (6, 7), (7, 9), (9, 10), (10, 11)])
me_coffee_table_rigid_cell_034.attributes.new('sharp_edge', 'BOOLEAN', 'EDGE').data.foreach_set('value', [ (min(e.vertices), max(e.vertices)) in _k for e in me_coffee_table_rigid_cell_034.edges])
_uv = me_coffee_table_rigid_cell_034.uv_layers.new(name='UVMap')
_uv.uv.foreach_set('vector', [0.4769, 0.04263, 0.375, 0.04945, 0.375, 0.02788, 0.3897, 0.03001, 0.4146, 0.4146, 1.0, 0.04093, 1.0, 0.2968, 1.0, 0.4372, 0.6635, 0.3991, 0.1376, 0.7206, 0.125, 0.7221, 0.125, 0.7005, 0.2388, 0.708, 0.3765, 0.113, 0.2968, 0.2968, 0.04093, 0.04093])
me_coffee_table_rigid_cell_034.materials.append(mat_coffeewood)
me_coffee_table_rigid_cell_034.update()
me_coffee_table_rigid_cell_035 = bpy.data.meshes.new('coffee_table-rigid_cell.035')
me_coffee_table_rigid_cell_035.from_pydata([(-0.1263, 0.516, -0.07544), (-0.1263, 0.4439, 0.1246), (0.01159, 0.3923, -0.07544), (-0.1263, -0.3295, -0.07544), (-0.1263, -0.3139, 0.1246), (-0.02218, -0.3348, -0.07544), (0.07369, -0.3017, -0.07544), (0.07369, -0.332, -0.01466), (0.07369, -0.3345, -0.009246), (0.07369, -0.3241, 0.1246), (0.07369, 0.2646, 0.1246), (0.07369, 0.3173, -0.0217), (0.07369, 0.3365, -0.07544), (-0.1263, 0.516, -0.07544), (-0.1263, 0.4439, 0.1246), (0.01159, 0.3923, -0.07544), (-0.1263, -0.3295, -0.07544), (-0.1263, -0.3139, 0.1246), (-0.02218, -0.3348, -0.07544), (0.07369, -0.3017, -0.07544), (0.07369, -0.3345, -0.009246), (0.07369, -0.3241, 0.1246), (0.07369, -0.332, -0.01466), (0.07369, 0.2646, 0.1246), (0.07369, 0.3173, -0.0217), (0.07369, 0.3365, -0.07544)], [], [(17, 14, 13, 16), (0, 1, 10, 24, 15), (18, 16, 13, 2, 25, 19), (4, 3, 5, 20, 21), (5, 6, 22), (5, 22, 20), (23, 9, 8, 7, 19, 25, 11), (9, 23, 14, 17), (12, 15, 24)])
_k = set([(0, 1), (0, 15), (1, 10), (2, 13), (2, 25), (3, 4), (3, 5), (4, 21), (5, 6), (6, 22), (7, 8), (7, 19), (8, 9), (9, 17), (10, 24), (11, 23), (11, 25), (12, 15), (12, 24), (13, 14), (14, 23), (16, 17), (16, 18), (18, 19), (20, 21), (20, 22)])
me_coffee_table_rigid_cell_035.attributes.new('sharp_edge', 'BOOLEAN', 'EDGE').data.foreach_set('value', [ (min(e.vertices), max(e.vertices)) in _k for e in me_coffee_table_rigid_cell_035.edges])
_uv = me_coffee_table_rigid_cell_035.uv_layers.new(name='UVMap')
_uv.uv.foreach_set('vector', [0.625, 0.05993, 0.625, 0.1191, 0.375, 0.1248, 0.375, 0.05871, 0.7754, 0.5803, 0.399, 0.3327, 0.7247, 0.2234, 1.0, 0.4044, 1.0, 0.5049, 0.2552, 0.6917, 0.125, 0.6913, 0.125, 0.6252, 0.2974, 0.6349, 0.375, 0.6393, 0.375, 0.6891, 0.5662, 0.4369, 0.1177, 0.1155, 0.2075, 0.0, 0.4386, 0.0, 0.7387, 0.215, 0.7917, 0.0, 0.7507, 0.1719, 0.5786, 0.0, 1.0, 0.2083, 1.0, 0.4214, 0.5614, 0.0, 0.625, 0.6449, 0.625, 0.6909, 0.4577, 0.6917, 0.451, 0.6915, 0.375, 0.6891, 0.375, 0.6393, 0.4422, 0.6408, 0.625, 0.6909, 0.625, 0.6449, 0.875, 0.6309, 0.875, 0.6901, 0.5203, 0.4044, 0.5049, 0.5049, 0.4044, 0.4044])
me_coffee_table_rigid_cell_035.materials.append(mat_coffeewood)
me_coffee_table_rigid_cell_035.update()
me_coffee_table_rigid_cell_036 = bpy.data.meshes.new('coffee_table-rigid_cell.036')
me_coffee_table_rigid_cell_036.from_pydata([(-0.08726, -0.09152, 0.02825), (-0.1834, -0.09152, -0.05818), (-0.1681, 0.03101, -0.05818), (-0.03418, -0.09152, 0.07583), (-0.05177, 0.1085, 0.03719), (0.03682, -0.09152, 0.06986), (-0.04312, 0.1085, 0.04477), (0.05761, 0.1085, 0.0324), (0.07831, 0.1085, 0.02977), (0.09316, 0.1085, -0.05818), (0.1029, -0.09152, 0.06147), (0.1184, -0.09152, -0.03048), (0.1156, -0.04124, -0.05818), (0.1231, -0.09152, -0.05818), (-0.1582, 0.1085, -0.05818), (-0.08726, -0.09152, 0.02825), (-0.1834, -0.09152, -0.05818), (-0.03418, -0.09152, 0.07583), (0.03682, -0.09152, 0.06986), (-0.05177, 0.1085, 0.03719), (-0.04312, 0.1085, 0.04477), (0.05761, 0.1085, 0.0324), (0.07831, 0.1085, 0.02977), (0.09316, 0.1085, -0.05818), (0.1184, -0.09152, -0.03048), (0.1029, -0.09152, 0.06147), (0.1231, -0.09152, -0.05818), (0.1156, -0.04124, -0.05818), (-0.1681, 0.03101, -0.05818), (-0.1582, 0.1085, -0.05818)], [], [(16, 26, 24, 10, 18, 17, 15), (1, 0, 28), (14, 28, 0, 3, 19), (3, 20, 19), (3, 5, 21, 20), (23, 29, 4, 6, 7, 22), (25, 8, 21, 5), (11, 27, 9, 8, 25), (13, 27, 11), (12, 26, 16, 2, 29, 23)])
_k = set([(0, 1), (0, 3), (1, 28), (2, 16), (2, 29), (3, 5), (4, 6), (4, 29), (5, 25), (6, 7), (7, 22), (8, 9), (8, 21), (9, 27), (10, 18), (10, 24), (11, 13), (11, 25), (12, 23), (12, 26), (13, 27), (14, 19), (14, 28), (15, 16), (15, 17), (17, 18), (19, 20), (20, 21), (22, 23), (24, 26)])
me_coffee_table_rigid_cell_036.attributes.new('sharp_edge', 'BOOLEAN', 'EDGE').data.foreach_set('value', [ (min(e.vertices), max(e.vertices)) in _k for e in me_coffee_table_rigid_cell_036.edges])
_uv = me_coffee_table_rigid_cell_036.uv_layers.new(name='UVMap')
_uv.uv.foreach_set('vector', [0.375, 0.9772, 0.375, 0.9133, 0.4096, 0.9143, 0.5246, 0.9175, 0.535, 0.9313, 0.5425, 0.9461, 0.483, 0.9571, 0.4179, 0.1721, 0.1904, 0.0, 0.4414, 0.0, 0.7776, 0.3961, 1.0, 0.5586, 1.0, 0.8096, 0.8064, 0.8064, 0.3895, 0.3895, 0.8029, 0.8029, 0.3785, 0.3785, 1.0, 0.3895, 1.0, 0.8029, 0.5658, 0.5658, 0.1772, 0.1772, 1.0, 0.3785, 0.375, 0.3304, 0.375, 0.2781, 0.4942, 0.3003, 0.5037, 0.3021, 0.4882, 0.323, 0.4849, 0.3274, 0.5541, 0.5541, 0.1735, 0.1735, 0.1772, 0.0, 0.5658, 0.0, 0.4949, 0.4949, 0.3865, 0.3865, 0.5169, 0.1169, 1.0, 0.1735, 1.0, 0.5541, 0.8985, 0.4152, 1.0, 0.3865, 1.0, 0.4949, 0.2101, 0.6871, 0.2117, 0.75, 0.1478, 0.75, 0.151, 0.5968, 0.1531, 0.5, 0.2054, 0.5])
me_coffee_table_rigid_cell_036.materials.append(mat_coffeewood)
me_coffee_table_rigid_cell_036.update()
me_coffee_table_rigid_cell_037 = bpy.data.meshes.new('coffee_table-rigid_cell.037')
me_coffee_table_rigid_cell_037.from_pydata([(0.02402, -0.001116, 0.06283), (0.06837, -0.001116, -0.02074), (-0.03129, 0.004465, -0.02074), (-0.02318, -0.001116, -0.0006094), (-0.03792, -0.001116, -0.02074), (0.02402, -0.001116, 0.06283), (0.06837, -0.001116, -0.02074), (-0.02318, -0.001116, -0.0006094), (-0.03792, -0.001116, -0.02074), (-0.03129, 0.004465, -0.02074)], [], [(7, 8, 6, 5), (0, 1, 9), (3, 0, 9), (9, 4, 3), (2, 6, 8)])
_k = set([(0, 1), (0, 3), (1, 9), (2, 6), (2, 8), (3, 4), (4, 9), (5, 6), (5, 7), (7, 8)])
me_coffee_table_rigid_cell_037.attributes.new('sharp_edge', 'BOOLEAN', 'EDGE').data.foreach_set('value', [ (min(e.vertices), max(e.vertices)) in _k for e in me_coffee_table_rigid_cell_037.edges])
_uv = me_coffee_table_rigid_cell_037.uv_layers.new(name='UVMap')
_uv.uv.foreach_set('vector', [0.4002, 0.8681, 0.375, 0.8712, 0.375, 0.8491, 0.4795, 0.8583, 0.3678, 0.0, 0.5129, 0.3364, 0.03364, 0.0, 0.9321, 0.9321, 1.0, 0.6322, 0.98, 0.98, 1.0, 0.98, 0.9846, 0.9643, 1.0, 0.9321, 0.2556, 0.741, 0.2759, 0.75, 0.2538, 0.75])
me_coffee_table_rigid_cell_037.materials.append(mat_coffeewood)
me_coffee_table_rigid_cell_037.update()
me_coffee_table_rigid_cell_038 = bpy.data.meshes.new('coffee_table-rigid_cell.038')
me_coffee_table_rigid_cell_038.from_pydata([(0.001383, -0.003673, -0.0009562), (-0.002767, 0.001831, -0.0009562), (0.001383, 0.001842, 0.001912)], [], [(1, 0, 2)])
_uv = me_coffee_table_rigid_cell_038.uv_layers.new(name='UVMap')
_uv.uv.foreach_set('vector', [0.09338, 0.0, 0.4542, 0.3579, 0.08341, 0.0])
me_coffee_table_rigid_cell_038.materials.append(mat_coffeewood)
me_coffee_table_rigid_cell_038.update()
me_coffee_table_rigid_cell_039 = bpy.data.meshes.new('coffee_table-rigid_cell.039')
me_coffee_table_rigid_cell_039.from_pydata([(-0.1387, -0.04646, -0.01397), (-0.141, 0.06696, -0.01397), (-0.1148, -0.04646, 0.02371), (0.163, -0.04646, -0.01397), (0.1448, -0.04646, 0.01035), (0.1987, 0.03536, -0.01397), (0.1551, 0.0476, -0.01397), (-0.1423, 0.1288, -0.01397), (-0.013, -0.04646, 0.02146), (-0.1119, -0.04646, 0.0283), (-0.1387, -0.04646, -0.01397), (-0.141, 0.06696, -0.01397), (-0.1148, -0.04646, 0.02371), (0.1448, -0.04646, 0.01035), (0.163, -0.04646, -0.01397), (0.1987, 0.03536, -0.01397), (0.1551, 0.0476, -0.01397), (-0.1423, 0.1288, -0.01397), (-0.1119, -0.04646, 0.0283), (-0.013, -0.04646, 0.02146)], [], [(14, 10, 11, 17, 16, 15), (1, 0, 12), (18, 2, 10, 14, 13, 8), (4, 3, 5), (6, 19, 4, 5), (6, 7, 9, 19), (1, 12, 9, 7)])
_k = set([(0, 1), (0, 12), (1, 7), (2, 10), (2, 18), (3, 4), (3, 5), (4, 19), (5, 6), (6, 7), (8, 13), (8, 18), (9, 12), (9, 19), (10, 11), (11, 17), (13, 14), (14, 15), (15, 16), (16, 17)])
me_coffee_table_rigid_cell_039.attributes.new('sharp_edge', 'BOOLEAN', 'EDGE').data.foreach_set('value', [ (min(e.vertices), max(e.vertices)) in _k for e in me_coffee_table_rigid_cell_039.edges])
_uv = me_coffee_table_rigid_cell_039.uv_layers.new(name='UVMap')
_uv.uv.foreach_set('vector', [0.2692, 0.75, 0.2315, 0.75, 0.2312, 0.7429, 0.231, 0.739, 0.2682, 0.7441, 0.2737, 0.7449, 1.0, 0.3024, 0.5863, 0.08049, 1.0, 0.09307, 0.4278, 0.8902, 0.4221, 0.8905, 0.375, 0.8935, 0.375, 0.8558, 0.4054, 0.8581, 0.4193, 0.8778, 0.2647, 0.2647, 0.2961, 0.127, 0.695, 0.695, 1.0, 0.2406, 1.0, 0.7349, 0.2647, 0.0, 0.695, 0.0, 0.7594, 0.0, 0.3853, 0.3853, 0.08606, 0.08606, 0.2651, 0.0, 0.3024, 0.3024, 0.09307, 0.09307, 0.08606, 0.0, 0.3853, 0.0])
me_coffee_table_rigid_cell_039.materials.append(mat_coffeewood)
me_coffee_table_rigid_cell_039.update()

# ---- objects
ob_coffee_table_rigid_cell = bpy.data.objects.new('coffee_table-rigid_cell', me_coffee_table_rigid_cell_091)
ob_coffee_table_rigid_cell_001 = bpy.data.objects.new('coffee_table-rigid_cell.001', me_coffee_table_rigid_cell_092)
ob_coffee_table_rigid_cell_003 = bpy.data.objects.new('coffee_table-rigid_cell.003', me_coffee_table_rigid_cell_001)
ob_coffee_table_rigid_cell_004 = bpy.data.objects.new('coffee_table-rigid_cell.004', me_coffee_table_rigid_cell_002)
ob_coffee_table_rigid_cell_008 = bpy.data.objects.new('coffee_table-rigid_cell.008', me_coffee_table_rigid_cell_003)
ob_coffee_table_rigid_cell_017 = bpy.data.objects.new('coffee_table-rigid_cell.017', me_coffee_table_rigid_cell_004)
ob_coffee_table_rigid_cell_019 = bpy.data.objects.new('coffee_table-rigid_cell.019', me_coffee_table_rigid_cell_005)
ob_coffee_table_rigid_cell_020 = bpy.data.objects.new('coffee_table-rigid_cell.020', me_coffee_table_rigid_cell_006)
ob_coffee_table_rigid_cell_024 = bpy.data.objects.new('coffee_table-rigid_cell.024', me_coffee_table_rigid_cell_007)
ob_coffee_table_rigid_cell_025 = bpy.data.objects.new('coffee_table-rigid_cell.025', me_coffee_table_rigid_cell_008)
ob_coffee_table_rigid_cell_029 = bpy.data.objects.new('coffee_table-rigid_cell.029', me_coffee_table_rigid_cell_009)
ob_coffee_table_rigid_cell_031 = bpy.data.objects.new('coffee_table-rigid_cell.031', me_coffee_table_rigid_cell_010)
ob_coffee_table_rigid_cell_033 = bpy.data.objects.new('coffee_table-rigid_cell.033', me_coffee_table_rigid_cell_011)
ob_coffee_table_rigid_cell_034 = bpy.data.objects.new('coffee_table-rigid_cell.034', me_coffee_table_rigid_cell_012)
ob_coffee_table_rigid_cell_036 = bpy.data.objects.new('coffee_table-rigid_cell.036', me_coffee_table_rigid_cell_013)
ob_coffee_table_rigid_cell_039 = bpy.data.objects.new('coffee_table-rigid_cell.039', me_coffee_table_rigid_cell_014)
ob_coffee_table_rigid_cell_040 = bpy.data.objects.new('coffee_table-rigid_cell.040', me_coffee_table_rigid_cell_015)
ob_coffee_table_rigid_cell_041 = bpy.data.objects.new('coffee_table-rigid_cell.041', me_coffee_table_rigid_cell_016)
ob_coffee_table_rigid_cell_044 = bpy.data.objects.new('coffee_table-rigid_cell.044', me_coffee_table_rigid_cell_017)
ob_coffee_table_rigid_cell_045 = bpy.data.objects.new('coffee_table-rigid_cell.045', me_coffee_table_rigid_cell_018)
ob_coffee_table_rigid_cell_048 = bpy.data.objects.new('coffee_table-rigid_cell.048', me_coffee_table_rigid_cell_019)
ob_coffee_table_rigid_cell_049 = bpy.data.objects.new('coffee_table-rigid_cell.049', me_coffee_table_rigid_cell_020)
ob_coffee_table_rigid_cell_051 = bpy.data.objects.new('coffee_table-rigid_cell.051', me_coffee_table_rigid_cell_021)
ob_coffee_table_rigid_cell_052 = bpy.data.objects.new('coffee_table-rigid_cell.052', me_coffee_table_rigid_cell_022)
ob_coffee_table_rigid_cell_055 = bpy.data.objects.new('coffee_table-rigid_cell.055', me_coffee_table_rigid_cell_023)
ob_coffee_table_rigid_cell_056 = bpy.data.objects.new('coffee_table-rigid_cell.056', me_coffee_table_rigid_cell_024)
ob_coffee_table_rigid_cell_059 = bpy.data.objects.new('coffee_table-rigid_cell.059', me_coffee_table_rigid_cell_025)
ob_coffee_table_rigid_cell_063 = bpy.data.objects.new('coffee_table-rigid_cell.063', me_coffee_table_rigid_cell_026)
ob_coffee_table_rigid_cell_069 = bpy.data.objects.new('coffee_table-rigid_cell.069', me_coffee_table_rigid_cell_027)
ob_coffee_table_rigid_cell_070 = bpy.data.objects.new('coffee_table-rigid_cell.070', me_coffee_table_rigid_cell_028)
ob_coffee_table_rigid_cell_075 = bpy.data.objects.new('coffee_table-rigid_cell.075', me_coffee_table_rigid_cell_029)
ob_coffee_table_rigid_cell_080 = bpy.data.objects.new('coffee_table-rigid_cell.080', me_coffee_table_rigid_cell_030)
ob_coffee_table_rigid_cell_084 = bpy.data.objects.new('coffee_table-rigid_cell.084', me_coffee_table_rigid_cell_031)
ob_coffee_table_rigid_cell_086 = bpy.data.objects.new('coffee_table-rigid_cell.086', me_coffee_table_rigid_cell_032)
ob_coffee_table_rigid_cell_088 = bpy.data.objects.new('coffee_table-rigid_cell.088', me_coffee_table_rigid_cell_033)
ob_coffee_table_rigid_cell_002 = bpy.data.objects.new('coffee_table-rigid_cell.002', me_coffee_table_rigid_cell_034)
ob_coffee_table_rigid_cell_005 = bpy.data.objects.new('coffee_table-rigid_cell.005', me_coffee_table_rigid_cell_035)
ob_coffee_table_rigid_cell_006 = bpy.data.objects.new('coffee_table-rigid_cell.006', me_coffee_table_rigid_cell_036)
ob_coffee_table_rigid_cell_007 = bpy.data.objects.new('coffee_table-rigid_cell.007', me_coffee_table_rigid_cell_037)
ob_coffee_table_rigid_cell_009 = bpy.data.objects.new('coffee_table-rigid_cell.009', me_coffee_table_rigid_cell_038)
ob_coffee_table_rigid_cell_010 = bpy.data.objects.new('coffee_table-rigid_cell.010', me_coffee_table_rigid_cell_039)

# ---- transforms, parenting, visibility, modifiers, constraints
ob_coffee_table_rigid_cell.location = (-0.7114, 1.703, 0.6143)
ob_coffee_table_rigid_cell_001.location = (-0.7911, 1.211, 1.458)
ob_coffee_table_rigid_cell_003.location = (-0.9821, -1.065, 1.668)
ob_coffee_table_rigid_cell_004.location = (0.7662, 1.701, 0.06326)
ob_coffee_table_rigid_cell_008.location = (-0.7063, 1.699, 1.023)
ob_coffee_table_rigid_cell_017.location = (0.451, -0.4133, 1.867)
ob_coffee_table_rigid_cell_019.location = (0.6949, 1.722, 0.4433)
ob_coffee_table_rigid_cell_020.location = (-0.6622, -1.7, 1.256)
ob_coffee_table_rigid_cell_024.location = (-0.6901, 1.711, 0.1214)
ob_coffee_table_rigid_cell_025.location = (-0.7195, 1.68, 0.05503)
ob_coffee_table_rigid_cell_029.location = (-0.7, -1.7, 0.1937)
ob_coffee_table_rigid_cell_031.location = (-0.6133, -0.9484, 1.454)
ob_coffee_table_rigid_cell_033.location = (-0.04245, -0.05244, 1.675)
ob_coffee_table_rigid_cell_034.location = (-0.7157, -1.708, 1.121)
ob_coffee_table_rigid_cell_036.location = (0.07258, 1.176, 1.75)
ob_coffee_table_rigid_cell_039.location = (0.7779, -0.8796, 1.475)
ob_coffee_table_rigid_cell_040.location = (-0.7, -1.7, 0.6944)
ob_coffee_table_rigid_cell_041.location = (-0.9777, 0.9507, 1.744)
ob_coffee_table_rigid_cell_044.location = (0.2406, 1.847, 1.763)
ob_coffee_table_rigid_cell_045.location = (0.7762, 1.783, 1.069)
ob_coffee_table_rigid_cell_048.location = (0.6552, 1.881, 1.779)
ob_coffee_table_rigid_cell_049.location = (0.929, -0.04474, 1.814)
ob_coffee_table_rigid_cell_051.location = (-0.02751, -1.693, 1.535)
ob_coffee_table_rigid_cell_052.location = (0.6726, -1.69, 1.228)
ob_coffee_table_rigid_cell_055.location = (0.6, 1.797, 0.1717)
ob_coffee_table_rigid_cell_056.location = (0.9508, 1.934, 1.685)
ob_coffee_table_rigid_cell_059.location = (0.6943, 1.002, 1.827)
ob_coffee_table_rigid_cell_063.location = (0.8765, 1.965, 1.682)
ob_coffee_table_rigid_cell_069.location = (0.9444, 1.85, 1.745)
ob_coffee_table_rigid_cell_070.location = (-0.09573, -1.106, 1.664)
ob_coffee_table_rigid_cell_075.location = (0.7088, -1.694, 0.5333)
ob_coffee_table_rigid_cell_080.location = (-0.2699, -1.947, 1.79)
ob_coffee_table_rigid_cell_084.location = (-0.6345, 1.655, 0.8133)
ob_coffee_table_rigid_cell_086.location = (0.8928, -0.7933, 1.808)
ob_coffee_table_rigid_cell_088.location = (0.6749, 1.707, 0.07395)
ob_coffee_table_rigid_cell_002.location = (-0.7832, -1.128, 1.466)
ob_coffee_table_rigid_cell_005.location = (0.7263, -0.519, 1.525)
ob_coffee_table_rigid_cell_006.location = (-0.307, -1.708, 1.508)
ob_coffee_table_rigid_cell_007.location = (0.05609, 1.601, 1.471)
ob_coffee_table_rigid_cell_009.location = (0.9986, -0.8566, 1.651)
ob_coffee_table_rigid_cell_010.location = (-0.009378, -1.954, 1.664)

# ---- collection membership
col_collection.objects.link(ob_coffee_table_rigid_cell)
col_collection.objects.link(ob_coffee_table_rigid_cell_001)
col_collection.objects.link(ob_coffee_table_rigid_cell_003)
col_collection.objects.link(ob_coffee_table_rigid_cell_004)
col_collection.objects.link(ob_coffee_table_rigid_cell_008)
col_collection.objects.link(ob_coffee_table_rigid_cell_017)
col_collection.objects.link(ob_coffee_table_rigid_cell_019)
col_collection.objects.link(ob_coffee_table_rigid_cell_020)
col_collection.objects.link(ob_coffee_table_rigid_cell_024)
col_collection.objects.link(ob_coffee_table_rigid_cell_025)
col_collection.objects.link(ob_coffee_table_rigid_cell_029)
col_collection.objects.link(ob_coffee_table_rigid_cell_031)
col_collection.objects.link(ob_coffee_table_rigid_cell_033)
col_collection.objects.link(ob_coffee_table_rigid_cell_034)
col_collection.objects.link(ob_coffee_table_rigid_cell_036)
col_collection.objects.link(ob_coffee_table_rigid_cell_039)
col_collection.objects.link(ob_coffee_table_rigid_cell_040)
col_collection.objects.link(ob_coffee_table_rigid_cell_041)
col_collection.objects.link(ob_coffee_table_rigid_cell_044)
col_collection.objects.link(ob_coffee_table_rigid_cell_045)
col_collection.objects.link(ob_coffee_table_rigid_cell_048)
col_collection.objects.link(ob_coffee_table_rigid_cell_049)
col_collection.objects.link(ob_coffee_table_rigid_cell_051)
col_collection.objects.link(ob_coffee_table_rigid_cell_052)
col_collection.objects.link(ob_coffee_table_rigid_cell_055)
col_collection.objects.link(ob_coffee_table_rigid_cell_056)
col_collection.objects.link(ob_coffee_table_rigid_cell_059)
col_collection.objects.link(ob_coffee_table_rigid_cell_063)
col_collection.objects.link(ob_coffee_table_rigid_cell_069)
col_collection.objects.link(ob_coffee_table_rigid_cell_070)
col_collection.objects.link(ob_coffee_table_rigid_cell_075)
col_collection.objects.link(ob_coffee_table_rigid_cell_080)
col_collection.objects.link(ob_coffee_table_rigid_cell_084)
col_collection.objects.link(ob_coffee_table_rigid_cell_086)
col_collection.objects.link(ob_coffee_table_rigid_cell_088)
col_collection.objects.link(ob_coffee_table_rigid_cell_002)
col_collection.objects.link(ob_coffee_table_rigid_cell_005)
col_collection.objects.link(ob_coffee_table_rigid_cell_006)
col_collection.objects.link(ob_coffee_table_rigid_cell_007)
col_collection.objects.link(ob_coffee_table_rigid_cell_009)
col_collection.objects.link(ob_coffee_table_rigid_cell_010)

# ---- scene / render settings (as saved in the file)
scene.frame_start = 1; scene.frame_end = 250; scene.frame_set(1)
scene.render.engine = 'BLENDER_EEVEE_NEXT'
bpy.context.view_layer.update()

# ---- added for rendering (the .blend has no active camera and no usable light): camera, sun
cam_auto = bpy.data.cameras.new('AutoCamera')
cam_auto.lens = 50.0
cam_auto.sensor_width = 36.0
cam_auto.clip_end = 1000.0
ob_auto_camera = bpy.data.objects.new('AutoCamera', cam_auto)
scene.collection.objects.link(ob_auto_camera)
ob_auto_camera.location = (4.49579, -5.39495, 4.54679)
ob_auto_camera.rotation_euler = (1.09748, -7.21219e-08, 0.694738)
scene.camera = ob_auto_camera
light_auto_sun = bpy.data.lights.new('AutoSun', 'SUN')
light_auto_sun.energy = 3.0
light_auto_sun.angle = 0.0523599
ob_auto_sun = bpy.data.objects.new('AutoSun', light_auto_sun)
scene.collection.objects.link(ob_auto_sun)
ob_auto_sun.rotation_euler = (0.872665, 0.174533, 0.523599)
bpy.context.view_layer.update()
